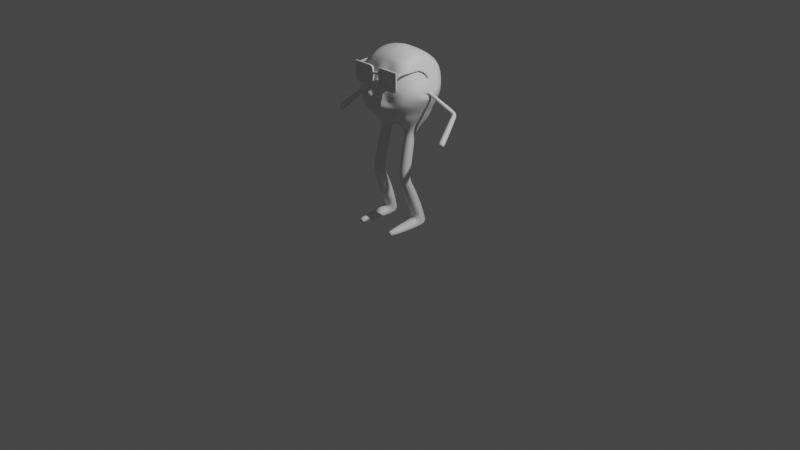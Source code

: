 # Source: thingWithLegs.blend  (saved by Blender 3.4.6; exported with 4.5.12 LTS)
import bpy
from mathutils import Matrix  # noqa: F401  (used for matrix-valued properties, if any)

bpy.ops.wm.read_factory_settings(use_empty=True)
scene = bpy.context.scene
scene.name = 'Scene'

# ---- collections
col_kopffuessler = bpy.data.collections.new('Kopffuessler'); scene.collection.children.link(col_kopffuessler)
col_collection_2 = bpy.data.collections.new('Collection 2'); scene.collection.children.link(col_collection_2)

# ---- materials (node trees are filled in below, after node groups)
mat_material = bpy.data.materials.new('Material')
mat_material.alpha_threshold = 0.0
mat_material.use_transparent_shadow = False
mat_material.roughness = 0.5
mat_material.line_color = (0.0, 0.0, 0.0, 1.0)
mat_material_001 = bpy.data.materials.new('Material.001')
mat_material_001.use_transparent_shadow = False

# ---- node groups
ng_auto_smooth = bpy.data.node_groups.new('Auto Smooth', 'GeometryNodeTree')
_s = ng_auto_smooth.interface.new_socket(name='Geometry', in_out='OUTPUT', socket_type='NodeSocketGeometry')
_s = ng_auto_smooth.interface.new_socket(name='Geometry', in_out='INPUT', socket_type='NodeSocketGeometry')
_s = ng_auto_smooth.interface.new_socket(name='Angle', in_out='INPUT', socket_type='NodeSocketFloat')
_s.subtype = 'ANGLE'
_s.min_value = 0.0
_s.max_value = 3.142
ng_auto_smooth.is_modifier = True
_N = ng_auto_smooth.nodes; _L = ng_auto_smooth.links
n0 = _N.new('NodeGroupOutput'); n0.name = 'Group Output'; n0.location = (480, -100)
n1 = _N.new('NodeGroupInput'); n1.name = 'Group Input'; n1.location = (-420, -300)
n2 = _N.new('NodeGroupInput'); n2.name = 'Group Input.001'; n2.location = (-60, -100)
n3 = _N.new('GeometryNodeSetShadeSmooth'); n3.name = 'Set Shade Smooth'; n3.location = (120, -100)
n3.domain = 'EDGE'
n4 = _N.new('GeometryNodeSetShadeSmooth'); n4.name = 'Set Shade Smooth.001'; n4.location = (300, -100)
n5 = _N.new('GeometryNodeInputMeshEdgeAngle'); n5.name = 'Edge Angle'; n5.location = (-420, -220)
n6 = _N.new('GeometryNodeInputEdgeSmooth'); n6.name = 'Is Edge Smooth'; n6.location = (-60, -160)
n7 = _N.new('GeometryNodeInputShadeSmooth'); n7.name = 'Is Face Smooth'; n7.location = (-240, -340)
n8 = _N.new('FunctionNodeBooleanMath'); n8.name = 'Boolean Math'; n8.location = (-60, -220)
n9 = _N.new('FunctionNodeCompare'); n9.name = 'Compare'; n9.location = (-240, -180)
n9.operation = 'LESS_EQUAL'
_L.new(n5.outputs[0], n9.inputs[0])
_L.new(n4.outputs[0], n0.inputs[0])
_L.new(n1.outputs[1], n9.inputs[1])
_L.new(n9.outputs[0], n8.inputs[0])
_L.new(n7.outputs[0], n8.inputs[1])
_L.new(n2.outputs[0], n3.inputs[0])
_L.new(n6.outputs[0], n3.inputs[1])
_L.new(n3.outputs[0], n4.inputs[0])
_L.new(n8.outputs[0], n3.inputs[2])
n0.is_active_output = True

# ---- material node trees
mat_material.use_nodes = True; mat_material.node_tree.nodes.clear()
_N = mat_material.node_tree.nodes; _L = mat_material.node_tree.links
n0 = _N.new('ShaderNodeOutputMaterial'); n0.name = 'Material Output'; n0.location = (300, 300)
n1 = _N.new('ShaderNodeBsdfPrincipled'); n1.name = 'Principled BSDF'; n1.location = (10, 300)
n1.distribution = 'GGX'
n1.subsurface_method = 'RANDOM_WALK_SKIN'
n1.inputs[3].default_value = 1.45
n1.inputs[27].default_value = (0.0, 0.0, 0.0, 1.0)
n1.inputs[28].default_value = 1.0
_L.new(n1.outputs[0], n0.inputs[0])
n0.is_active_output = True
mat_material_001.use_nodes = True; mat_material_001.node_tree.nodes.clear()
_N = mat_material_001.node_tree.nodes; _L = mat_material_001.node_tree.links
n0 = _N.new('ShaderNodeBsdfPrincipled'); n0.name = 'Principled BSDF'; n0.location = (10, 300)
n0.distribution = 'GGX'
n0.subsurface_method = 'RANDOM_WALK_SKIN'
n0.inputs[3].default_value = 1.45
n0.inputs[27].default_value = (0.0, 0.0, 0.0, 1.0)
n0.inputs[28].default_value = 1.0
n1 = _N.new('ShaderNodeOutputMaterial'); n1.name = 'Material Output'; n1.location = (300, 300)
_L.new(n0.outputs[0], n1.inputs[0])
n1.is_active_output = True

# ---- world
world_world = bpy.data.worlds.new('World'); scene.world = world_world
world_world.use_nodes = True; world_world.node_tree.nodes.clear()
_N = world_world.node_tree.nodes; _L = world_world.node_tree.links
n0 = _N.new('ShaderNodeOutputWorld'); n0.name = 'World Output'; n0.location = (300, 300)
n1 = _N.new('ShaderNodeBackground'); n1.name = 'Background'; n1.location = (10, 300)
n1.inputs[0].default_value = (0.05088, 0.05088, 0.05088, 1.0)
_L.new(n1.outputs[0], n0.inputs[0])
n0.is_active_output = True
world_world.color = (0.05088, 0.05088, 0.05088)
world_world.use_sun_shadow = False
world_world.sun_shadow_jitter_overblur = 0.0

# ---- cameras
cam_camera = bpy.data.cameras.new('Camera')
cam_camera.clip_end = 100.0
cam_camera.ortho_scale = 7.314

# ---- lights
light_light = bpy.data.lights.new('Light', 'POINT')
light_light.transmission_factor = 0.0
light_light.energy = 1000.0
light_light.shadow_soft_size = 0.1
light_light.shadow_maximum_resolution = 0.006
light_light.use_absolute_resolution = True

# ---- meshes
me_cube = bpy.data.meshes.new('Cube')
me_cube.from_pydata([(0.08768, 0.1647, 1.053), (0.1052, -0.07603, 1.044), (0.2209, -0.07194, 1.073), (0.2288, 0.06697, 1.063), (0.1574, 0.1414, 0.01515), (0.138, 0.02958, 0.05496), (0.247, 0.02158, 0.07058), (0.2663, 0.1325, 0.01452), (0.1938, -0.3247, -0.006479), (0.1876, -0.325, 0.02563), (0.2202, -0.325, 0.03159), (0.2264, -0.3247, -0.0006098), (0.1436, -0.0447, 0.523), (0.1337, -0.1301, 0.5245), (0.2201, -0.1398, 0.5334), (0.2299, -0.05473, 0.5331), (0.04555, -0.2407, 1.641), (-0.04555, -0.2407, 1.641), (-0.2451, 0.206, 1.731), (0.2451, 0.206, 1.731), (0.3809, 0.06354, 1.433), (0.3785, -0.009253, 1.434), (0.3765, 0.02807, 1.47), (0.692, -0.126, 1.02), (0.6847, -0.1486, 1.046), (0.7186, -0.1454, 1.059), (0.7261, -0.1229, 1.032), (0.5803, 0.153, 1.235), (0.5831, 0.1212, 1.247), (0.6112, 0.129, 1.267), (0.6084, 0.1608, 1.255), (-0.1052, -0.07603, 1.044), (-0.08768, 0.1647, 1.053), (-0.2288, 0.06697, 1.063), (-0.2209, -0.07194, 1.073), (-0.138, 0.02958, 0.05496), (-0.1574, 0.1414, 0.01515), (-0.2663, 0.1325, 0.01452), (-0.247, 0.02158, 0.07058), (-0.1876, -0.325, 0.02563), (-0.1938, -0.3247, -0.006479), (-0.2264, -0.3247, -0.0006098), (-0.2202, -0.325, 0.03159), (-0.1337, -0.1301, 0.5245), (-0.1436, -0.0447, 0.523), (-0.2299, -0.05473, 0.5331), (-0.2201, -0.1398, 0.5334), (-0.3869, -0.04288, 1.433), (-0.3693, 0.02596, 1.431), (-0.3765, 0.02807, 1.47), (-0.6847, -0.1486, 1.046), (-0.692, -0.126, 1.02), (-0.7261, -0.1229, 1.032), (-0.7186, -0.1454, 1.059), (-0.5831, 0.1212, 1.247), (-0.5803, 0.153, 1.235), (-0.6084, 0.1608, 1.255), (-0.6112, 0.129, 1.267), (0.1656, -0.06131, -0.004064), (0.1503, -0.0782, 0.04535), (0.249, -0.07976, 0.06106), (0.2644, -0.06315, -0.004495), (0.2634, -0.236, 1.239), (-0.2634, -0.236, 1.239), (-0.265, 0.2522, 1.237), (0.265, 0.2522, 1.237), (0.06322, -0.3073, 1.438), (-0.3182, -0.2722, 1.385), (-0.3174, 0.2908, 1.385), (0.3174, 0.2908, 1.385), (0.191, 0.1191, 0.1621), (0.1335, 0.008227, 0.1409), (0.2409, -0.001717, 0.1488), (0.2145, 0.1164, 0.1637), (0.143, -0.00503, 0.4211), (0.1328, -0.09068, 0.3985), (0.2253, -0.09986, 0.4043), (0.2355, -0.01466, 0.4281), (0.141, -0.03713, 0.621), (0.1307, -0.1219, 0.6423), (0.2144, -0.1315, 0.654), (0.2247, -0.04736, 0.6339), (0.1298, 0.02343, 0.9137), (0.1198, -0.05552, 0.9322), (0.1981, -0.06376, 0.9461), (0.2081, 0.01507, 0.9276), (0.5982, 0.1285, 1.206), (0.5915, 0.1029, 1.231), (0.6256, 0.1072, 1.246), (0.6323, 0.1328, 1.22), (0.6427, 0.005988, 1.112), (0.6335, -0.02087, 1.143), (0.6734, -0.01711, 1.158), (0.6827, 0.009752, 1.127), (0.675, -0.08664, 1.041), (0.6654, -0.1159, 1.075), (0.7092, -0.1118, 1.092), (0.719, -0.08254, 1.057), (0.3841, 0.03003, 1.426), (0.395, 0.00751, 1.424), (0.408, 0.0123, 1.445), (0.3971, 0.03483, 1.447), (0.4322, 0.06249, 1.38), (0.4451, 0.03804, 1.377), (0.4612, 0.04403, 1.399), (0.4482, 0.06848, 1.402), (0.5125, 0.1162, 1.302), (0.5277, 0.08746, 1.298), (0.5465, 0.0945, 1.324), (0.5313, 0.1232, 1.327), (0.5468, 0.1388, 1.269), (0.5604, 0.1081, 1.268), (0.5815, 0.1158, 1.294), (0.5679, 0.1464, 1.295), (-0.1503, -0.0782, 0.04535), (-0.1656, -0.06131, -0.004064), (-0.2644, -0.06315, -0.004495), (-0.249, -0.07976, 0.06106), (-0.1335, 0.008227, 0.1409), (-0.191, 0.1191, 0.1621), (-0.2145, 0.1164, 0.1637), (-0.2409, -0.001717, 0.1488), (-0.1328, -0.09068, 0.3985), (-0.143, -0.00503, 0.4211), (-0.2355, -0.01466, 0.4281), (-0.2253, -0.09986, 0.4043), (-0.1307, -0.1219, 0.6423), (-0.141, -0.03713, 0.621), (-0.2247, -0.04736, 0.6339), (-0.2144, -0.1315, 0.654), (-0.1198, -0.05552, 0.9322), (-0.1298, 0.02343, 0.9137), (-0.2081, 0.01507, 0.9276), (-0.1981, -0.06376, 0.9461), (-0.5915, 0.1029, 1.231), (-0.5982, 0.1285, 1.206), (-0.6323, 0.1328, 1.22), (-0.6256, 0.1072, 1.246), (-0.6335, -0.02087, 1.143), (-0.6427, 0.005988, 1.112), (-0.6827, 0.009752, 1.127), (-0.6734, -0.01711, 1.158), (-0.6654, -0.1159, 1.075), (-0.675, -0.08664, 1.041), (-0.719, -0.08254, 1.057), (-0.7092, -0.1118, 1.092), (-0.395, 0.00751, 1.424), (-0.3841, 0.03003, 1.426), (-0.3971, 0.03483, 1.447), (-0.408, 0.0123, 1.445), (-0.4451, 0.03804, 1.377), (-0.4322, 0.06249, 1.38), (-0.4482, 0.06848, 1.402), (-0.4612, 0.04403, 1.399), (-0.5277, 0.08746, 1.298), (-0.5125, 0.1162, 1.302), (-0.5313, 0.1232, 1.327), (-0.5465, 0.0945, 1.324), (-0.5604, 0.1081, 1.268), (-0.5468, 0.1388, 1.269), (-0.5679, 0.1464, 1.295), (-0.5815, 0.1158, 1.294), (0.3869, -0.04288, 1.433), (0.3684, 0.01228, 1.52), (-0.3684, 0.01228, 1.52), (-0.3809, 0.06354, 1.433), (0.2221, 0.009578, 1.814), (0.0396, -0.2801, 1.511), (0.3844, 0.144, 1.422), (0.4103, 0.009253, 1.32), (0.3005, 0.2684, 1.613), (-0.008719, -0.3597, 1.413), (-0.4103, 0.009253, 1.32), (0.2752, 0.1397, 1.152), (0.05093, 0.4315, 1.38), (-0.3005, 0.2684, 1.613), (0.02682, 0.1716, 1.78), (0.6855, -0.1403, 1.03), (-0.2221, 0.009578, 1.814), (-0.01535, -0.2421, 1.654), (0.7018, -0.1522, 1.054), (-0.0396, -0.2801, 1.511), (0.7271, -0.1365, 1.045), (0.7108, -0.1246, 1.021), (0.3492, 0.007929, 1.23), (0.2028, 0.102, 1.044), (0.1229, 0.2388, 1.118), (-0.02436, 0.09689, 1.053), (-0.1229, 0.2388, 1.118), (0.1874, -0.3266, 0.00899), (0.02679, 0.3189, 1.205), (-0.3492, 0.007929, 1.23), (0.0507, -0.3492, 1.231), (0.3113, 0.01036, 1.602), (-0.1635, -0.1893, 1.145), (0.02354, -0.08431, 1.061), (0.2033, -0.3267, 0.03207), (0.1635, -0.1893, 1.145), (0.1767, -0.09205, 1.058), (0.2698, -0.131, 1.158), (0.2397, -0.003285, 1.076), (-0.0755, 0.003997, 1.01), (0.2268, -0.3266, 0.01612), (0.0755, 0.003997, 1.01), (-0.2028, 0.102, 1.044), (-0.2752, 0.1397, 1.152), (0.2109, -0.3264, -0.006851), (-0.2397, -0.003285, 1.076), (-0.2698, -0.131, 1.158), (-0.1767, -0.09205, 1.058), (0.3879, -0.1242, 1.422), (0.3671, 0.07381, 1.474), (0.3886, 0.009989, 1.418), (0.3754, -0.05131, 1.473), (-0.3844, 0.144, 1.422), (-0.3113, 0.01036, 1.602), (-0.3879, -0.1242, 1.422), (-0.3886, 0.009989, 1.418), (-0.3671, 0.07381, 1.474), (-0.3754, -0.05131, 1.473), (-0.2033, -0.3267, 0.03207), (-0.2268, -0.3266, 0.01612), (-0.2109, -0.3264, -0.006851), (-0.1874, -0.3266, 0.00899), (-0.7018, -0.1522, 1.054), (-0.7271, -0.1365, 1.045), (-0.7108, -0.1246, 1.021), (-0.6855, -0.1403, 1.03), (0.1891, -0.3146, -0.003839), (0.181, -0.315, 0.02978), (0.224, -0.3149, 0.03769), (0.2321, -0.3146, -0.003785), (0.1819, -0.2554, -0.003964), (0.1717, -0.2559, 0.03517), (0.2421, -0.2559, 0.04515), (0.2524, -0.2556, -0.004318), (0.1714, -0.143, -0.003826), (0.1578, -0.1458, 0.04371), (0.142, -0.06959, 0.001555), (0.247, -0.146, 0.05745), (0.1903, -0.08197, 0.06946), (0.2606, -0.1435, -0.004404), (0.2728, -0.07182, 0.02245), (0.2114, -0.05868, -0.003241), (0.1606, 0.03644, -0.004728), (0.1269, 0.0716, 0.008816), (0.1891, 0.0106, 0.07414), (0.26, 0.03152, -0.004529), (0.2766, 0.06086, 0.004829), (0.2062, 0.1702, 0.01643), (0.09854, -0.3061, 1.397), (-0.09854, -0.3061, 1.397), (-0.2857, 0.2893, 1.304), (0.2857, 0.2893, 1.304), (0.197, 0.1398, 0.07389), (0.12, 0.05914, 0.1464), (0.1847, -0.01487, 0.1424), (0.2212, 0.1372, 0.07608), (0.2674, 0.04533, 0.1572), (0.2029, 0.122, 0.1635), (0.1756, 0.08761, 0.2368), (0.1326, -0.01707, 0.2021), (0.2361, -0.02658, 0.2081), (0.2218, 0.08176, 0.2394), (0.1206, -0.04664, 0.409), (0.1771, -0.111, 0.3968), (0.2478, -0.05944, 0.4179), (0.1914, 0.01921, 0.427), (0.1435, -0.02955, 0.4736), (0.1336, -0.1147, 0.4619), (0.1224, -0.08566, 0.5223), (0.2227, -0.1241, 0.469), (0.175, -0.1507, 0.5289), (0.2326, -0.0394, 0.4819), (0.2412, -0.09913, 0.5356), (0.1883, -0.05734, 0.5299), (0.1426, -0.04543, 0.5721), (0.1325, -0.1305, 0.5856), (0.1201, -0.0782, 0.6298), (0.2172, -0.1403, 0.5962), (0.1706, -0.1423, 0.6514), (0.2273, -0.05551, 0.584), (0.2352, -0.0915, 0.6466), (0.1847, -0.0258, 0.6235), (0.1359, -0.007302, 0.7647), (0.1256, -0.09017, 0.7871), (0.2068, -0.09933, 0.7988), (0.2171, -0.01683, 0.7768), (0.1101, -0.01451, 0.9203), (0.1571, -0.0744, 0.9426), (0.2178, -0.02593, 0.9394), (0.1708, 0.03408, 0.9171), (0.1265, 0.03786, 0.9679), (0.1173, -0.04848, 0.9825), (0.1982, -0.05531, 1.004), (0.2075, 0.03043, 0.989), (0.5908, 0.1446, 1.22), (0.5885, 0.1149, 1.216), (0.588, 0.1157, 1.239), (0.5764, 0.1356, 1.237), (0.6073, 0.1002, 1.243), (0.6195, 0.1218, 1.257), (0.5976, 0.1191, 1.259), (0.6353, 0.1208, 1.236), (0.6223, 0.1507, 1.237), (0.615, 0.1463, 1.265), (0.6165, 0.1354, 1.208), (0.5939, 0.1628, 1.243), (0.6052, 0.1101, 1.191), (0.5968, 0.08572, 1.22), (0.6323, 0.08923, 1.233), (0.6407, 0.1136, 1.205), (0.6196, 0.07056, 1.161), (0.6108, 0.04536, 1.191), (0.6479, 0.04889, 1.205), (0.6569, 0.07409, 1.175), (0.6306, -0.008149, 1.125), (0.6517, -0.02403, 1.157), (0.6855, -0.002973, 1.145), (0.6644, 0.01291, 1.113), (0.6619, -0.102, 1.055), (0.6855, -0.1193, 1.09), (0.7223, -0.09639, 1.078), (0.6989, -0.0791, 1.043), (0.6836, -0.1097, 1.025), (0.6742, -0.1382, 1.058), (0.7171, -0.1342, 1.074), (0.7266, -0.1057, 1.041), (0.3783, 0.03017, 1.433), (0.3871, 0.01787, 1.421), (0.3872, -0.003042, 1.432), (0.4036, 0.005683, 1.434), (0.3897, 0.003565, 1.469), (0.405, 0.02446, 1.45), (0.382, 0.02913, 1.47), (0.3886, 0.03665, 1.437), (0.3939, 0.03684, 1.417), (0.4058, 0.01412, 1.414), (0.4205, 0.0196, 1.434), (0.4085, 0.04231, 1.437), (0.4357, 0.04914, 1.375), (0.4556, 0.03645, 1.388), (0.4577, 0.05738, 1.405), (0.4377, 0.07007, 1.392), (0.474, 0.09049, 1.338), (0.4881, 0.064, 1.335), (0.5054, 0.07049, 1.359), (0.4914, 0.09698, 1.362), (0.5166, 0.1005, 1.295), (0.54, 0.0856, 1.311), (0.5425, 0.1102, 1.331), (0.519, 0.1251, 1.315), (0.5496, 0.122, 1.264), (0.5735, 0.1062, 1.281), (0.5786, 0.1325, 1.299), (0.5548, 0.1484, 1.282), (0.5648, 0.1494, 1.252), (0.5737, 0.1174, 1.256), (0.5979, 0.1255, 1.28), (0.589, 0.1575, 1.275), (-0.181, -0.315, 0.02978), (-0.1891, -0.3146, -0.003839), (-0.2321, -0.3146, -0.003785), (-0.224, -0.3149, 0.03769), (-0.1717, -0.2559, 0.03517), (-0.1819, -0.2554, -0.003964), (-0.2524, -0.2556, -0.004318), (-0.2421, -0.2559, 0.04515), (-0.1578, -0.1458, 0.04371), (-0.1714, -0.143, -0.003826), (-0.142, -0.06959, 0.001555), (-0.2606, -0.1435, -0.004404), (-0.2114, -0.05868, -0.003241), (-0.247, -0.146, 0.05745), (-0.2728, -0.07182, 0.02245), (-0.1903, -0.08197, 0.06946), (-0.1606, 0.03644, -0.004728), (-0.1269, 0.0716, 0.008816), (-0.26, 0.03152, -0.004529), (-0.2062, 0.1702, 0.01643), (-0.2766, 0.06086, 0.004829), (-0.1891, 0.0106, 0.07414), (-0.197, 0.1398, 0.07389), (-0.12, 0.05914, 0.1464), (-0.2212, 0.1372, 0.07608), (-0.2029, 0.122, 0.1635), (-0.2674, 0.04533, 0.1572), (-0.1847, -0.01487, 0.1424), (-0.1326, -0.01707, 0.2021), (-0.1756, 0.08761, 0.2368), (-0.2218, 0.08176, 0.2394), (-0.2361, -0.02658, 0.2081), (-0.1206, -0.04664, 0.409), (-0.1914, 0.01921, 0.427), (-0.2478, -0.05944, 0.4179), (-0.1771, -0.111, 0.3968), (-0.1336, -0.1147, 0.4619), (-0.1435, -0.02955, 0.4736), (-0.1224, -0.08566, 0.5223), (-0.2326, -0.0394, 0.4819), (-0.1883, -0.05734, 0.5299), (-0.2227, -0.1241, 0.469), (-0.2412, -0.09913, 0.5356), (-0.175, -0.1507, 0.5289), (-0.1325, -0.1305, 0.5856), (-0.1426, -0.04543, 0.5721), (-0.1201, -0.0782, 0.6298), (-0.2273, -0.05551, 0.584), (-0.1847, -0.0258, 0.6235), (-0.2172, -0.1403, 0.5962), (-0.2352, -0.0915, 0.6466), (-0.1706, -0.1423, 0.6514), (-0.1256, -0.09017, 0.7871), (-0.1359, -0.007302, 0.7647), (-0.2171, -0.01683, 0.7768), (-0.2068, -0.09933, 0.7988), (-0.1101, -0.01451, 0.9203), (-0.1708, 0.03408, 0.9171), (-0.2178, -0.02593, 0.9394), (-0.1571, -0.0744, 0.9426), (-0.1173, -0.04848, 0.9825), (-0.1265, 0.03786, 0.9679), (-0.2075, 0.03043, 0.989), (-0.1982, -0.05531, 1.004), (-0.588, 0.1157, 1.239), (-0.5885, 0.1149, 1.216), (-0.5908, 0.1446, 1.22), (-0.5764, 0.1356, 1.237), (-0.6165, 0.1354, 1.208), (-0.6223, 0.1507, 1.237), (-0.5939, 0.1628, 1.243), (-0.6353, 0.1208, 1.236), (-0.6195, 0.1218, 1.257), (-0.615, 0.1463, 1.265), (-0.6073, 0.1002, 1.243), (-0.5976, 0.1191, 1.259), (-0.5968, 0.08572, 1.22), (-0.6052, 0.1101, 1.191), (-0.6407, 0.1136, 1.205), (-0.6323, 0.08923, 1.233), (-0.6108, 0.04536, 1.191), (-0.6196, 0.07056, 1.161), (-0.6569, 0.07409, 1.175), (-0.6479, 0.04889, 1.205), (-0.6306, -0.008149, 1.125), (-0.6644, 0.01291, 1.113), (-0.6855, -0.002973, 1.145), (-0.6517, -0.02403, 1.157), (-0.6619, -0.102, 1.055), (-0.6989, -0.0791, 1.043), (-0.7223, -0.09639, 1.078), (-0.6855, -0.1193, 1.09), (-0.6742, -0.1382, 1.058), (-0.6836, -0.1097, 1.025), (-0.7266, -0.1057, 1.041), (-0.7171, -0.1342, 1.074), (-0.3872, -0.003042, 1.432), (-0.3871, 0.01787, 1.421), (-0.3783, 0.03017, 1.433), (-0.3886, 0.03665, 1.437), (-0.382, 0.02913, 1.47), (-0.405, 0.02446, 1.45), (-0.3897, 0.003565, 1.469), (-0.4036, 0.005683, 1.434), (-0.4058, 0.01412, 1.414), (-0.3939, 0.03684, 1.417), (-0.4085, 0.04231, 1.437), (-0.4205, 0.0196, 1.434), (-0.4357, 0.04914, 1.375), (-0.4377, 0.07007, 1.392), (-0.4577, 0.05738, 1.405), (-0.4556, 0.03645, 1.388), (-0.4881, 0.064, 1.335), (-0.474, 0.09049, 1.338), (-0.4914, 0.09698, 1.362), (-0.5054, 0.07049, 1.359), (-0.5166, 0.1005, 1.295), (-0.519, 0.1251, 1.315), (-0.5425, 0.1102, 1.331), (-0.54, 0.0856, 1.311), (-0.5496, 0.122, 1.264), (-0.5548, 0.1484, 1.282), (-0.5786, 0.1325, 1.299), (-0.5735, 0.1062, 1.281), (-0.5737, 0.1174, 1.256), (-0.5648, 0.1494, 1.252), (-0.589, 0.1575, 1.275), (-0.5979, 0.1255, 1.28), (0.2575, -0.2558, 0.01882), (0.1971, -0.2559, 0.05111), (0.1666, -0.2556, 0.005382), (0.212, -0.3147, -0.003608), (0.2361, -0.3149, 0.01776), (0.201, -0.3152, 0.04189), (0.2423, 0.1705, 1.115), (0.1771, -0.315, 0.00701), (-0.7083, -0.144, 1.033), (-0.2072, -0.3302, 0.01271), (0.7083, -0.144, 1.033), (-0.408, 0.0091, 1.364), (0.02595, -0.2076, 1.154), (-0.02619, 0.2247, 1.125), (-0.3411, 0.1521, 1.516), (0.2187, -0.1516, 1.124), (0.3411, 0.1521, 1.516), (-0.02682, -0.2993, 1.536), (0.408, 0.0091, 1.364), (0.3455, -0.134, 1.517), (-0.02682, 0.009446, 1.849), (-0.2423, 0.1705, 1.115), (0.2072, -0.3302, 0.01271), (-0.2187, -0.1516, 1.124), (0.1582, 0.4301, 1.638), (-0.3455, -0.134, 1.517), (-0.2953, 0.004174, 1.168), (0.2953, 0.004174, 1.168), (-0.02265, 0.006583, 1.024), (0.2111, -0.2552, -0.003603), (0.151, -0.1445, 0.003114), (0.192, -0.1463, 0.06566), (0.2675, -0.1448, 0.02154), (0.2106, -0.1424, -0.00322), (0.1335, 0.01246, 0.002975), (0.2699, 0.005971, 0.02513), (0.2135, 0.04355, -0.003598), (-0.3877, 0.009209, 1.279), (0.07992, 0.3393, 1.279), (0.3877, 0.009209, 1.279), (0.1223, 0.08064, 0.07616), (0.2742, 0.06727, 0.09202), (0.2094, 0.1426, 0.07435), (0.1191, 0.03258, 0.2158), (0.1821, -0.03896, 0.1999), (0.2612, 0.01894, 0.2242), (0.1983, 0.09314, 0.2405), (0.1218, -0.07057, 0.4666), (0.1762, -0.1352, 0.4629), (0.2443, -0.08371, 0.4775), (0.1896, -0.03642, 0.4816), (0.1217, -0.08631, 0.5772), (0.173, -0.1512, 0.5929), (0.2381, -0.09981, 0.5926), (0.1865, -0.05402, 0.5775), (0.1155, -0.04703, 0.7739), (0.1642, -0.1098, 0.7969), (0.2272, -0.06001, 0.7901), (0.1785, 0.003509, 0.7667), (0.1052, -0.004022, 0.9697), (0.1573, -0.0673, 0.9958), (0.2173, -0.01374, 1.0), (0.17, 0.04948, 0.9757), (0.5835, 0.129, 1.226), (0.6032, 0.1133, 1.252), (0.6268, 0.1374, 1.25), (0.6071, 0.1531, 1.225), (0.5943, 0.09727, 1.203), (0.613, 0.08289, 1.232), (0.6432, 0.1021, 1.222), (0.6245, 0.1165, 1.193), (0.6082, 0.0573, 1.173), (0.6277, 0.0424, 1.203), (0.6594, 0.06215, 1.193), (0.64, 0.07705, 1.163), (0.6709, -0.125, 1.038), (0.694, -0.1419, 1.072), (0.73, -0.1195, 1.06), (0.707, -0.1026, 1.026), (0.3817, 0.01293, 1.427), (0.3917, -0.006252, 1.446), (0.3868, 0.0169, 1.474), (0.3795, 0.03677, 1.448), (0.3971, 0.02445, 1.411), (0.4154, 0.0126, 1.424), (0.4173, 0.03198, 1.44), (0.399, 0.04383, 1.427), (0.4778, 0.07603, 1.332), (0.4994, 0.06227, 1.346), (0.5017, 0.08495, 1.365), (0.4801, 0.0987, 1.351), (0.5647, 0.1319, 1.249), (0.5875, 0.1154, 1.269), (0.598, 0.143, 1.282), (0.5753, 0.1594, 1.263), (-0.1771, -0.315, 0.00701), (-0.212, -0.3147, -0.003608), (-0.2361, -0.3149, 0.01776), (-0.201, -0.3152, 0.04189), (-0.1666, -0.2556, 0.005382), (-0.2111, -0.2552, -0.003603), (-0.2575, -0.2558, 0.01882), (-0.1971, -0.2559, 0.05111), (-0.151, -0.1445, 0.003114), (-0.2106, -0.1424, -0.00322), (-0.2675, -0.1448, 0.02154), (-0.192, -0.1463, 0.06566), (-0.1335, 0.01246, 0.002975), (-0.2135, 0.04355, -0.003598), (-0.2699, 0.005971, 0.02513), (-0.1223, 0.08064, 0.07616), (-0.2094, 0.1426, 0.07435), (-0.2742, 0.06727, 0.09202), (-0.1191, 0.03258, 0.2158), (-0.1983, 0.09314, 0.2405), (-0.2612, 0.01894, 0.2242), (-0.1821, -0.03896, 0.1999), (-0.1218, -0.07057, 0.4666), (-0.1896, -0.03642, 0.4816), (-0.2443, -0.08371, 0.4775), (-0.1762, -0.1352, 0.4629), (-0.1217, -0.08631, 0.5772), (-0.1865, -0.05402, 0.5775), (-0.2381, -0.09981, 0.5926), (-0.173, -0.1512, 0.5929), (-0.1155, -0.04703, 0.7739), (-0.1785, 0.003509, 0.7667), (-0.2272, -0.06001, 0.7901), (-0.1642, -0.1098, 0.7969), (-0.1052, -0.004022, 0.9697), (-0.17, 0.04948, 0.9757), (-0.2173, -0.01374, 1.0), (-0.1573, -0.0673, 0.9958), (-0.5835, 0.129, 1.226), (-0.6071, 0.1531, 1.225), (-0.6268, 0.1374, 1.25), (-0.6032, 0.1133, 1.252), (-0.5943, 0.09727, 1.203), (-0.6245, 0.1165, 1.193), (-0.6432, 0.1021, 1.222), (-0.613, 0.08289, 1.232), (-0.6082, 0.0573, 1.173), (-0.64, 0.07705, 1.163), (-0.6594, 0.06215, 1.193), (-0.6277, 0.0424, 1.203), (-0.6709, -0.125, 1.038), (-0.707, -0.1026, 1.026), (-0.73, -0.1195, 1.06), (-0.694, -0.1419, 1.072), (-0.3817, 0.01293, 1.427), (-0.3795, 0.03677, 1.448), (-0.3868, 0.0169, 1.474), (-0.3917, -0.006252, 1.446), (-0.3971, 0.02445, 1.411), (-0.399, 0.04383, 1.427), (-0.4173, 0.03198, 1.44), (-0.4154, 0.0126, 1.424), (-0.4778, 0.07603, 1.332), (-0.4801, 0.0987, 1.351), (-0.5017, 0.08495, 1.365), (-0.4994, 0.06227, 1.346), (-0.5647, 0.1319, 1.249), (-0.5753, 0.1594, 1.263), (-0.598, 0.143, 1.282), (-0.5875, 0.1154, 1.269), (0.2465, -0.187, 1.731), (0.2303, -0.2496, 1.574), (0.3182, -0.2722, 1.385), (-0.2465, -0.187, 1.731), (0.02682, -0.1527, 1.78), (-0.2303, -0.2496, 1.574), (-0.06322, -0.3073, 1.438), (0.2856, -0.2708, 1.304), (-0.2856, -0.2708, 1.304), (-0.02682, -0.3471, 1.389), (0.156, -0.2018, 1.676), (0.1373, -0.2663, 1.52), (0.1685, -0.2804, 1.412), (-0.156, -0.2018, 1.676), (0.03422, -0.2036, 1.712), (-0.1373, -0.2663, 1.52), (-0.1685, -0.2804, 1.412), (0.1622, -0.2788, 1.336), (-0.1622, -0.2788, 1.336), (-0.02354, -0.08431, 1.061), (-0.02595, -0.2076, 1.154), (-0.0507, -0.3492, 1.231), (0.02436, 0.09689, 1.053), (0.02619, 0.2247, 1.125), (-0.02679, 0.3189, 1.205), (0.01535, -0.2421, 1.654), (0.02682, -0.2993, 1.536), (-0.02649, -0.3449, 1.405), (-0.02682, 0.1716, 1.78), (0.02682, 0.009446, 1.849), (-0.02682, -0.1527, 1.78), (-0.1582, 0.4301, 1.638), (-0.05093, 0.4315, 1.38), (0.02265, 0.006583, 1.024), (0.02682, -0.3471, 1.389), (-0.07992, 0.3393, 1.279), (-0.03422, -0.2036, 1.712), (0.02682, -0.3957, 1.413), (-0.02682, -0.3957, 1.413), (0.02682, -0.3957, 1.437), (-0.02682, -0.3957, 1.437), (0.07681, -0.3554, 1.405), (0.04349, -0.3539, 1.447), (-0.02682, -0.3475, 1.481), (0.02682, -0.3475, 1.481), (-0.07681, -0.3554, 1.405), (-0.04349, -0.3539, 1.447), (-0.05449, -0.3538, 1.308), (-0.04549, -0.3595, 1.347), (0.05449, -0.3538, 1.308), (0.04549, -0.3595, 1.347), (-0.02649, -0.3519, 1.391), (-0.008719, -0.3667, 1.399), (-0.02618, -0.3818, 1.406), (-0.04178, -0.3631, 1.401), (0.04178, -0.3631, 1.401), (0.02618, -0.3818, 1.406), (0.008719, -0.3667, 1.399), (0.02649, -0.3519, 1.391), (-0.02618, -0.3749, 1.42), (-0.04178, -0.3561, 1.415), (0.04178, -0.3561, 1.415), (0.02618, -0.3749, 1.42), (0.008719, -0.3597, 1.413), (0.02649, -0.3449, 1.405)], [], [(228, 232, 517, 491), (230, 492, 488, 234), (488, 520, 239, 234), (232, 236, 521, 517), (492, 231, 235, 488), (229, 493, 489, 233), (489, 519, 237, 233), (235, 241, 520, 488), (493, 230, 234, 489), (228, 495, 490, 232), (490, 518, 236, 232), (234, 239, 519, 489), (11, 206, 491, 231), (206, 8, 228, 491), (491, 517, 235, 231), (233, 237, 518, 490), (10, 202, 492, 230), (202, 11, 231, 492), (9, 196, 493, 229), (196, 10, 230, 493), (3, 185, 494, 173), (0, 186, 494, 185), (65, 173, 494, 186), (8, 189, 495, 228), (189, 9, 229, 495), (53, 225, 496, 224), (225, 52, 226, 496), (496, 226, 51, 227), (224, 496, 227, 50), (42, 221, 497, 220), (221, 41, 222, 497), (497, 222, 40, 223), (220, 497, 223, 39), (26, 182, 498, 183), (182, 25, 180, 498), (498, 180, 24, 177), (183, 498, 177, 23), (67, 216, 499, 172), (216, 47, 217, 499), (499, 217, 165, 214), (172, 499, 214, 68), (63, 194, 673, 674), (194, 31, 672, 673), (500, 195, 1, 197), (192, 500, 197, 62), (0, 675, 676, 186), (187, 32, 188, 501), (501, 188, 64, 677), (186, 676, 190, 65), (68, 214, 502, 175), (214, 165, 218, 502), (502, 218, 164, 215), (175, 502, 215, 18), (18, 215, 178), (178, 215, 656), (1, 198, 503, 197), (2, 199, 503, 198), (62, 197, 503, 199), (19, 193, 504, 170), (193, 163, 211, 504), (504, 211, 20, 168), (170, 504, 168, 69), (16, 678, 679, 167), (179, 17, 181, 505), (505, 181, 659, 699, 696), (167, 679, 697, 695, 66), (69, 168, 506, 169), (168, 20, 212, 506), (506, 212, 162, 210), (169, 506, 210, 655), (655, 210, 507, 654), (210, 162, 213, 507), (507, 213, 163, 193), (654, 507, 193, 653), (19, 176, 682, 166), (681, 18, 178, 508), (508, 178, 656, 683), (166, 682, 657, 653), (32, 204, 509, 188), (33, 205, 509, 204), (64, 188, 509, 205), (653, 193, 166), (166, 193, 19), (11, 202, 510, 206), (202, 10, 196, 510), (510, 196, 9, 189), (206, 510, 189, 8), (34, 209, 511, 208), (31, 194, 511, 209), (63, 208, 511, 194), (68, 175, 684, 685), (175, 18, 681, 684), (512, 176, 19, 170), (174, 512, 170, 69), (656, 215, 513, 658), (215, 164, 219, 513), (513, 219, 47, 216), (658, 513, 216, 67), (33, 207, 514, 205), (207, 34, 208, 514), (514, 208, 63, 191), (205, 514, 191, 64), (2, 200, 515, 199), (200, 3, 173, 515), (515, 173, 65, 184), (199, 515, 184, 62), (1, 195, 686, 203), (672, 31, 201, 516), (516, 201, 32, 187), (203, 686, 675, 0), (517, 521, 241, 235), (518, 237, 59, 238), (236, 518, 238, 58), (519, 239, 60, 240), (237, 519, 240, 59), (520, 241, 61, 242), (239, 520, 242, 60), (521, 236, 58, 243), (241, 521, 243, 61), (58, 238, 522, 244), (238, 59, 5, 522), (248, 529, 6, 523), (244, 522, 245, 4), (59, 240, 246, 5), (240, 60, 6, 246), (60, 242, 523, 6), (242, 61, 247, 523), (523, 247, 7, 248), (61, 243, 524, 247), (243, 58, 244, 524), (524, 244, 4, 249), (247, 524, 249, 7), (691, 693, 699, 698), (700, 661, 63, 674), (660, 702, 192, 62), (67, 172, 525, 661), (172, 68, 252, 525), (525, 252, 64, 191), (661, 525, 191, 63), (68, 685, 688, 252), (174, 69, 253, 526), (526, 253, 65, 190), (252, 688, 677, 64), (69, 169, 527, 253), (169, 655, 660, 527), (527, 660, 62, 184), (253, 527, 184, 65), (4, 245, 528, 254), (528, 5, 71, 255), (254, 528, 255, 70), (5, 528, 245, 522), (246, 6, 72, 256), (5, 246, 256, 71), (248, 7, 257, 529), (529, 257, 73, 258), (6, 529, 258, 72), (7, 249, 530, 257), (249, 4, 254, 530), (530, 254, 70, 259), (257, 530, 259, 73), (70, 255, 531, 260), (255, 71, 261, 531), (71, 256, 532, 261), (256, 72, 262, 532), (72, 258, 533, 262), (258, 73, 263, 533), (73, 259, 534, 263), (259, 70, 260, 534), (531, 264, 74, 260), (262, 76, 265, 532), (532, 265, 75, 261), (263, 77, 266, 533), (533, 266, 76, 262), (260, 74, 267, 534), (534, 267, 77, 263), (79, 285, 543, 278), (74, 264, 535, 268), (264, 75, 269, 535), (535, 269, 13, 270), (268, 535, 270, 12), (75, 265, 536, 269), (265, 76, 271, 536), (536, 271, 14, 272), (269, 536, 272, 13), (76, 266, 537, 271), (266, 77, 273, 537), (537, 273, 15, 274), (271, 537, 274, 14), (77, 267, 538, 273), (267, 74, 268, 538), (538, 268, 12, 275), (273, 538, 275, 15), (12, 270, 539, 276), (270, 13, 277, 539), (539, 277, 79, 278), (276, 539, 278, 78), (13, 272, 540, 277), (272, 14, 279, 540), (540, 279, 80, 280), (277, 540, 280, 79), (14, 274, 541, 279), (274, 15, 281, 541), (541, 281, 81, 282), (279, 541, 282, 80), (15, 275, 542, 281), (275, 12, 276, 542), (542, 276, 78, 283), (281, 542, 283, 81), (80, 286, 544, 280), (278, 543, 284, 78), (81, 287, 545, 282), (280, 544, 285, 79), (78, 284, 546, 283), (282, 545, 286, 80), (285, 83, 288, 543), (283, 546, 287, 81), (361, 365, 587, 583), (543, 288, 82, 284), (286, 84, 289, 544), (544, 289, 83, 285), (287, 85, 290, 545), (545, 290, 84, 286), (284, 82, 291, 546), (546, 291, 85, 287), (389, 123, 392, 601), (82, 288, 547, 292), (288, 83, 293, 547), (547, 293, 1, 203), (292, 547, 203, 0), (83, 289, 548, 293), (289, 84, 294, 548), (548, 294, 2, 198), (293, 548, 198, 1), (84, 290, 549, 294), (290, 85, 295, 549), (549, 295, 3, 200), (294, 549, 200, 2), (85, 291, 550, 295), (291, 82, 292, 550), (550, 292, 0, 185), (295, 550, 185, 3), (86, 297, 551, 296), (297, 87, 298, 551), (551, 298, 28, 299), (296, 551, 299, 27), (87, 300, 552, 298), (300, 88, 301, 552), (552, 301, 29, 302), (298, 552, 302, 28), (88, 303, 553, 301), (303, 89, 304, 553), (553, 304, 30, 305), (301, 553, 305, 29), (89, 306, 554, 304), (306, 86, 296, 554), (554, 296, 27, 307), (304, 554, 307, 30), (559, 313, 309, 555), (313, 560, 556, 309), (555, 309, 87, 297), (308, 555, 297, 86), (560, 314, 310, 556), (314, 561, 557, 310), (556, 310, 88, 300), (309, 556, 300, 87), (561, 315, 311, 557), (315, 562, 558, 311), (557, 311, 89, 303), (310, 557, 303, 88), (562, 312, 308, 558), (558, 308, 86, 306), (311, 558, 306, 89), (92, 314, 560, 317), (316, 559, 312, 90), (93, 315, 561, 318), (317, 560, 313, 91), (312, 562, 319, 90), (318, 561, 314, 92), (319, 562, 315, 93), (95, 91, 316, 320), (96, 92, 317, 321), (320, 316, 90, 94), (97, 93, 318, 322), (321, 317, 91, 95), (90, 319, 323, 94), (322, 318, 92, 96), (103, 337, 571, 340), (323, 319, 93, 97), (23, 177, 563, 324), (177, 24, 325, 563), (563, 325, 95, 320), (324, 563, 320, 94), (24, 180, 564, 325), (180, 25, 326, 564), (564, 326, 96, 321), (325, 564, 321, 95), (25, 182, 565, 326), (182, 26, 327, 565), (565, 327, 97, 322), (326, 565, 322, 96), (26, 183, 566, 327), (183, 23, 324, 566), (566, 324, 94, 323), (327, 566, 323, 97), (98, 329, 567, 328), (329, 99, 330, 567), (567, 330, 162, 212), (328, 567, 212, 20), (99, 331, 568, 330), (331, 100, 332, 568), (568, 332, 163, 213), (330, 568, 213, 162), (100, 333, 569, 332), (333, 101, 334, 569), (569, 334, 163), (332, 569, 163), (101, 335, 570, 334), (335, 98, 328, 570), (570, 328, 20, 211), (334, 570, 211, 163), (571, 337, 99, 329), (336, 571, 329, 98), (572, 338, 100, 331), (337, 572, 331, 99), (573, 339, 101, 333), (338, 573, 333, 100), (574, 336, 98, 335), (339, 574, 335, 101), (104, 338, 572, 341), (340, 571, 336, 102), (105, 339, 573, 342), (341, 572, 337, 103), (336, 574, 343, 102), (342, 573, 338, 104), (575, 345, 103, 340), (343, 574, 339, 105), (344, 575, 340, 102), (576, 346, 104, 341), (345, 576, 341, 103), (577, 347, 105, 342), (346, 577, 342, 104), (578, 344, 102, 343), (347, 578, 343, 105), (107, 345, 575, 348), (440, 629, 625, 436), (108, 346, 576, 349), (348, 575, 344, 106), (109, 347, 577, 350), (349, 576, 345, 107), (344, 578, 351, 106), (350, 577, 346, 108), (111, 107, 348, 352), (351, 578, 347, 109), (112, 108, 349, 353), (352, 348, 106, 110), (113, 109, 350, 354), (353, 349, 107, 111), (106, 351, 355, 110), (354, 350, 108, 112), (139, 441, 629, 444), (355, 351, 109, 113), (27, 299, 579, 356), (299, 28, 357, 579), (579, 357, 111, 352), (356, 579, 352, 110), (28, 302, 580, 357), (302, 29, 358, 580), (580, 358, 112, 353), (357, 580, 353, 111), (29, 305, 581, 358), (305, 30, 359, 581), (581, 359, 113, 354), (358, 581, 354, 112), (30, 307, 582, 359), (307, 27, 356, 582), (582, 356, 110, 355), (359, 582, 355, 113), (39, 223, 583, 360), (223, 40, 361, 583), (583, 587, 364, 360), (362, 366, 588, 584), (40, 222, 584, 361), (222, 41, 362, 584), (584, 588, 365, 361), (363, 367, 589, 585), (41, 221, 585, 362), (221, 42, 363, 585), (585, 589, 366, 362), (360, 364, 590, 586), (42, 220, 586, 363), (220, 39, 360, 586), (586, 590, 367, 363), (365, 369, 591, 587), (587, 591, 368, 364), (366, 371, 592, 588), (588, 592, 369, 365), (367, 373, 593, 589), (589, 593, 371, 366), (364, 368, 594, 590), (590, 594, 373, 367), (591, 369, 115, 370), (368, 591, 370, 114), (592, 371, 116, 372), (369, 592, 372, 115), (593, 373, 117, 374), (371, 593, 374, 116), (594, 368, 114, 375), (373, 594, 375, 117), (114, 370, 595, 35), (370, 115, 376, 595), (595, 376, 36, 377), (38, 600, 380, 597), (115, 372, 596, 376), (372, 116, 378, 596), (596, 378, 37, 379), (376, 596, 379, 36), (116, 374, 597, 378), (374, 117, 38, 597), (378, 597, 380, 37), (117, 375, 381, 38), (375, 114, 35, 381), (377, 36, 382, 598), (598, 382, 119, 383), (35, 598, 383, 118), (36, 379, 599, 382), (379, 37, 384, 599), (599, 384, 120, 385), (382, 599, 385, 119), (37, 380, 600, 384), (600, 38, 121, 386), (384, 600, 386, 120), (377, 598, 35, 595), (381, 35, 118, 387), (38, 381, 387, 121), (118, 383, 601, 388), (383, 119, 389, 601), (119, 385, 602, 389), (385, 120, 390, 602), (120, 386, 603, 390), (386, 121, 391, 603), (121, 387, 604, 391), (387, 118, 388, 604), (601, 392, 122, 388), (390, 124, 393, 602), (602, 393, 123, 389), (391, 125, 394, 603), (603, 394, 124, 390), (388, 122, 395, 604), (604, 395, 125, 391), (127, 413, 613, 406), (122, 392, 605, 396), (392, 123, 397, 605), (605, 397, 44, 398), (396, 605, 398, 43), (123, 393, 606, 397), (393, 124, 399, 606), (606, 399, 45, 400), (397, 606, 400, 44), (124, 394, 607, 399), (394, 125, 401, 607), (607, 401, 46, 402), (399, 607, 402, 45), (125, 395, 608, 401), (395, 122, 396, 608), (608, 396, 43, 403), (401, 608, 403, 46), (43, 398, 609, 404), (398, 44, 405, 609), (609, 405, 127, 406), (404, 609, 406, 126), (44, 400, 610, 405), (400, 45, 407, 610), (610, 407, 128, 408), (405, 610, 408, 127), (45, 402, 611, 407), (402, 46, 409, 611), (611, 409, 129, 410), (407, 611, 410, 128), (46, 403, 612, 409), (403, 43, 404, 612), (612, 404, 126, 411), (409, 612, 411, 129), (128, 414, 614, 408), (406, 613, 412, 126), (129, 415, 615, 410), (408, 614, 413, 127), (126, 412, 616, 411), (410, 615, 414, 128), (413, 131, 416, 613), (411, 616, 415, 129), (261, 75, 264, 531), (613, 416, 130, 412), (414, 132, 417, 614), (614, 417, 131, 413), (415, 133, 418, 615), (615, 418, 132, 414), (412, 130, 419, 616), (616, 419, 133, 415), (130, 416, 617, 420), (416, 131, 421, 617), (617, 421, 32, 201), (420, 617, 201, 31), (131, 417, 618, 421), (417, 132, 422, 618), (618, 422, 33, 204), (421, 618, 204, 32), (132, 418, 619, 422), (418, 133, 423, 619), (619, 423, 34, 207), (422, 619, 207, 33), (133, 419, 620, 423), (419, 130, 420, 620), (620, 420, 31, 209), (423, 620, 209, 34), (134, 425, 621, 424), (425, 135, 426, 621), (621, 426, 55, 427), (424, 621, 427, 54), (135, 428, 622, 426), (428, 136, 429, 622), (622, 429, 56, 430), (426, 622, 430, 55), (136, 431, 623, 429), (431, 137, 432, 623), (623, 432, 57, 433), (429, 623, 433, 56), (137, 434, 624, 432), (434, 134, 424, 624), (624, 424, 54, 435), (432, 624, 435, 57), (629, 441, 437, 625), (441, 630, 626, 437), (625, 437, 135, 425), (436, 625, 425, 134), (630, 442, 438, 626), (442, 631, 627, 438), (626, 438, 136, 428), (437, 626, 428, 135), (631, 443, 439, 627), (443, 632, 628, 439), (627, 439, 137, 431), (438, 627, 431, 136), (632, 440, 436, 628), (628, 436, 134, 434), (439, 628, 434, 137), (140, 442, 630, 445), (444, 629, 440, 138), (141, 443, 631, 446), (445, 630, 441, 139), (440, 632, 447, 138), (446, 631, 442, 140), (447, 632, 443, 141), (143, 139, 444, 448), (144, 140, 445, 449), (448, 444, 138, 142), (145, 141, 446, 450), (449, 445, 139, 143), (138, 447, 451, 142), (450, 446, 140, 144), (151, 465, 641, 468), (451, 447, 141, 145), (50, 227, 633, 452), (227, 51, 453, 633), (633, 453, 143, 448), (452, 633, 448, 142), (51, 226, 634, 453), (226, 52, 454, 634), (634, 454, 144, 449), (453, 634, 449, 143), (52, 225, 635, 454), (225, 53, 455, 635), (635, 455, 145, 450), (454, 635, 450, 144), (53, 224, 636, 455), (224, 50, 452, 636), (636, 452, 142, 451), (455, 636, 451, 145), (146, 457, 637, 456), (457, 147, 458, 637), (637, 458, 165, 217), (456, 637, 217, 47), (147, 459, 638, 458), (459, 148, 460, 638), (638, 460, 164, 218), (458, 638, 218, 165), (148, 461, 639, 460), (461, 149, 462, 639), (639, 462, 164), (460, 639, 164), (149, 463, 640, 462), (463, 146, 456, 640), (640, 456, 47, 219), (462, 640, 219, 164), (641, 465, 147, 457), (464, 641, 457, 146), (642, 466, 148, 459), (465, 642, 459, 147), (643, 467, 149, 461), (466, 643, 461, 148), (644, 464, 146, 463), (467, 644, 463, 149), (152, 466, 642, 469), (468, 641, 464, 150), (153, 467, 643, 470), (469, 642, 465, 151), (464, 644, 471, 150), (470, 643, 466, 152), (645, 473, 151, 468), (471, 644, 467, 153), (472, 645, 468, 150), (646, 474, 152, 469), (473, 646, 469, 151), (647, 475, 153, 470), (474, 647, 470, 152), (648, 472, 150, 471), (475, 648, 471, 153), (155, 473, 645, 476), (91, 313, 559, 316), (156, 474, 646, 477), (476, 645, 472, 154), (157, 475, 647, 478), (477, 646, 473, 155), (472, 648, 479, 154), (478, 647, 474, 156), (159, 155, 476, 480), (479, 648, 475, 157), (160, 156, 477, 481), (480, 476, 154, 158), (161, 157, 478, 482), (481, 477, 155, 159), (154, 479, 483, 158), (482, 478, 156, 160), (495, 229, 233, 490), (483, 479, 157, 161), (54, 427, 649, 484), (427, 55, 485, 649), (649, 485, 159, 480), (484, 649, 480, 158), (55, 430, 650, 485), (430, 56, 486, 650), (650, 486, 160, 481), (485, 650, 481, 159), (56, 433, 651, 486), (433, 57, 487, 651), (651, 487, 161, 482), (486, 651, 482, 160), (57, 435, 652, 487), (435, 54, 484, 652), (652, 484, 158, 483), (487, 652, 483, 161), (663, 664, 654, 653), (664, 665, 655, 654), (666, 689, 683, 656), (667, 663, 653, 657), (668, 666, 656, 658), (669, 668, 658, 67), (665, 670, 660, 655), (671, 669, 67, 661), (701, 671, 661, 700), (670, 703, 702, 660), (250, 687, 703, 670), (662, 251, 671, 701), (251, 659, 669, 671), (66, 250, 670, 665), (659, 181, 668, 669), (181, 17, 666, 668), (678, 16, 663, 667), (17, 179, 689, 666), (167, 66, 665, 664), (16, 167, 664, 663), (500, 192, 674, 673), (192, 702, 700, 674), (703, 687, 662, 701), (706, 705, 710, 709, 690, 691), (692, 697, 696, 693), (679, 678, 179, 505), (678, 667, 689, 179), (667, 657, 683, 689), (657, 682, 508, 683), (682, 176, 681, 508), (176, 512, 684, 681), (512, 174, 685, 684), (174, 526, 688, 685), (526, 190, 677, 688), (190, 676, 501, 677), (676, 675, 187, 501), (675, 686, 516, 187), (686, 195, 672, 516), (195, 500, 673, 672), (698, 707, 706, 691), (693, 691, 690, 692), (680, 171, 712, 713), (687, 711, 710, 705, 704, 662), (694, 708, 711, 687, 250), (695, 694, 250, 66), (692, 690, 694, 695), (695, 697, 692), (696, 697, 679, 505), (698, 699, 659, 251), (696, 699, 693), (690, 709, 708, 694), (312, 559, 555, 308), (701, 700, 702, 703), (707, 704, 680, 713), (706, 707, 713, 712), (251, 662, 704, 707, 698), (714, 715, 716, 717), (710, 711, 717, 716), (711, 708, 714, 717), (710, 705, 171, 716), (704, 705, 171, 680), (708, 709, 715, 714), (705, 706, 712, 171), (709, 710, 716, 715)])
me_cube.polygons.foreach_set('use_smooth', [True] * 714)
me_cube.materials.append(mat_material)
me_cube.use_mirror_x = True
me_cube.use_mirror_vertex_groups = False
me_cube.update()
me_cube_001 = bpy.data.meshes.new('Cube.001')
me_cube_001.from_pydata([(0.2491, 0.01707, 0.06557), (0.2491, -0.0001403, 0.06557), (0.06534, 0.01707, -0.05216), (0.103, 0.01707, -0.07969), (0.06636, 0.01707, -0.06772), (0.07005, 0.01707, -0.07427), (0.08118, 0.01707, -0.07868), (0.103, 0.01707, 0.06557), (0.06534, 0.01707, 0.03803), (0.08118, 0.01707, 0.06455), (0.07005, 0.01707, 0.06014), (0.06636, 0.01707, 0.05359), (0.103, -0.0001403, -0.07969), (0.06534, -0.0001403, -0.05216), (0.08118, -0.0001403, -0.07868), (0.07005, -0.0001403, -0.07427), (0.06636, -0.0001403, -0.06772), (0.06534, -0.0001403, 0.03803), (0.103, -0.0001403, 0.06557), (0.06636, -0.0001403, 0.05359), (0.07005, -0.0001403, 0.06014), (0.08118, -0.0001403, 0.06455), (0.2114, 0.01707, -0.07969), (0.2491, 0.01707, -0.05216), (0.2333, 0.01707, -0.07868), (0.2444, 0.01707, -0.07427), (0.2481, 0.01707, -0.06772), (0.2491, -0.0001403, -0.05216), (0.2114, -0.0001403, -0.07969), (0.2481, -0.0001403, -0.06772), (0.2444, -0.0001403, -0.07427), (0.2333, -0.0001403, -0.07868), (0.07525, -0.0001403, -0.1062), (0.1024, -0.0001403, -0.1075), (0.1024, 0.01707, -0.1075), (0.07525, 0.01707, -0.1062), (0.05067, -0.0001403, -0.09647), (0.05067, 0.01707, -0.09647), (0.03906, -0.0001403, -0.07584), (0.03906, 0.01707, -0.07584), (0.03756, -0.0001403, -0.05307), (0.03756, 0.01707, -0.05307), (0.07525, 0.01707, 0.09209), (0.1024, 0.01707, 0.09334), (0.1024, -0.0001403, 0.09334), (0.07525, -0.0001403, 0.09209), (0.05067, 0.01707, 0.08234), (0.05067, -0.0001403, 0.08234), (0.03906, 0.01707, 0.06172), (0.03906, -0.0001403, 0.06172), (0.03756, 0.01707, 0.03894), (0.03756, -0.0001403, 0.03894), (0.2392, 0.01707, -0.1062), (0.2121, 0.01707, -0.1075), (0.2121, -0.0001403, -0.1075), (0.2392, -0.0001403, -0.1062), (0.2638, 0.01707, -0.09647), (0.2638, -0.0001403, -0.09647), (0.2754, 0.01707, -0.07584), (0.2754, -0.0001403, -0.07584), (0.2769, 0.01707, -0.05307), (0.2769, -0.0001403, -0.05307), (0.2769, 0.01707, 0.09334), (0.2769, -0.0001403, 0.09334), (0.2548, 0.006876, -0.08541), (0.2548, 0.006876, 0.07068), (0.06146, 0.006876, -0.08632), (0.06146, 0.006876, 0.0716), (0.2551, 0.011, -0.08462), (0.2551, 0.011, 0.07147), (0.06175, 0.011, -0.08553), (0.06175, 0.011, 0.07239), (0.03858, 0.01707, 0.0246), (0.03906, 0.01102, 0.03187), (0.03906, 0.005909, 0.03187), (0.03858, -0.0001403, 0.0246), (0.03756, 0.01102, 0.009096), (0.03804, 0.01707, 0.01639), (0.03804, -0.0001403, 0.01639), (0.03756, 0.005909, 0.009096), (0.0, -0.0001403, 0.0366), (0.0, 0.005909, 0.044), (0.0, 0.01102, 0.044), (1.164e-10, 0.01707, 0.0366), (0.0, 0.01707, 0.02866), (0.0, 0.01102, 0.02123), (0.0, 0.005909, 0.02123), (-1.164e-10, -0.0001403, 0.02866), (0.02135, 0.01707, 0.02391), (0.02108, 0.01102, 0.01653), (0.02135, -0.0001403, 0.02391), (0.02108, 0.005909, 0.01653), (0.02192, 0.01102, 0.0393), (0.02165, 0.01707, 0.03195), (0.02192, 0.005909, 0.0393), (0.02165, -0.0001403, 0.03195), (0.2587, 0.02136, 0.0702), (0.2647, 0.02094, 0.05297), (0.2784, 0.01923, 0.06105), (0.274, 0.01955, 0.0729), (0.2995, 0.2018, 0.06398), (0.2951, 0.2021, 0.07583), (0.2858, 0.2035, 0.0559), (0.2798, 0.2039, 0.07313), (0.3072, 0.2683, 0.06505), (0.3028, 0.2687, 0.0769), (0.2935, 0.2701, 0.05697), (0.2875, 0.2705, 0.0742), (0.3117, 0.2885, 0.05935), (0.3088, 0.2955, 0.06944), (0.2977, 0.2887, 0.05167), (0.2938, 0.2988, 0.06637), (0.3232, 0.323, 0.03934), (0.3219, 0.3335, 0.04623), (0.3089, 0.3224, 0.03239), (0.3073, 0.3375, 0.04246), (0.3353, 0.3421, 0.01288), (0.335, 0.3539, 0.01736), (0.3207, 0.3412, 0.006484), (0.3206, 0.3582, 0.01307), (0.3451, 0.3513, -0.01097), (0.3449, 0.3632, -0.006497), (0.3305, 0.3504, -0.01737), (0.3305, 0.3675, -0.01079)], [], [(61, 60, 62, 63), (63, 62, 43, 44), (41, 40, 51, 50), (33, 32, 35, 34), (32, 36, 37, 35), (36, 38, 39, 37), (38, 40, 41, 39), (43, 42, 45, 44), (42, 46, 47, 45), (46, 48, 49, 47), (48, 50, 51, 49), (53, 52, 55, 54), (52, 56, 57, 55), (56, 58, 59, 57), (58, 60, 61, 59), (33, 34, 53, 54), (14, 32, 33, 12), (3, 34, 35, 6), (15, 36, 32, 14), (6, 35, 37, 5), (16, 38, 36, 15), (5, 37, 39, 4), (13, 40, 38, 16), (4, 39, 41, 2), (9, 42, 43, 7), (18, 44, 45, 21), (10, 46, 42, 9), (21, 45, 47, 20), (11, 48, 46, 10), (20, 47, 49, 19), (8, 50, 48, 11), (19, 49, 51, 17), (24, 52, 53, 22), (28, 54, 55, 31), (25, 56, 52, 24), (31, 55, 57, 30), (26, 58, 56, 25), (30, 57, 59, 29), (23, 60, 58, 26), (29, 59, 61, 27), (12, 33, 54, 28), (22, 53, 34, 3), (2, 41, 50, 8), (17, 51, 40, 13), (0, 62, 60, 23), (7, 43, 62, 0), (1, 63, 44, 18), (27, 61, 63, 1), (3, 12, 28, 22), (22, 28, 31, 24), (24, 31, 30, 25), (25, 30, 29, 26), (26, 29, 27, 23), (23, 27, 1, 0), (0, 1, 18, 7), (7, 18, 21, 9), (9, 21, 20, 10), (10, 20, 19, 11), (11, 19, 17, 8), (8, 17, 13, 2), (2, 13, 16, 4), (4, 16, 15, 5), (5, 15, 14, 6), (6, 14, 12, 3), (65, 67, 66, 64), (69, 68, 70, 71), (77, 88, 93, 72), (79, 91, 89, 76), (91, 86, 85, 89), (88, 84, 83, 93), (95, 80, 87, 90), (75, 95, 90, 78), (92, 82, 81, 94), (89, 85, 84, 88), (91, 79, 78, 90), (93, 83, 82, 92), (95, 75, 74, 94), (76, 89, 88, 77), (86, 91, 90, 87), (72, 93, 92, 73), (80, 95, 94, 81), (73, 92, 94, 74), (102, 103, 107, 106), (99, 101, 103, 96), (96, 103, 102, 97), (97, 102, 100, 98), (98, 100, 101, 99), (104, 106, 110, 108), (100, 102, 106, 104), (101, 100, 104, 105), (103, 101, 105, 107), (111, 109, 113, 115), (105, 104, 108, 109), (107, 105, 109, 111), (106, 107, 111, 110), (112, 114, 118, 116), (110, 111, 115, 114), (108, 110, 114, 112), (109, 108, 112, 113), (116, 118, 122, 120), (113, 112, 116, 117), (115, 113, 117, 119), (114, 115, 119, 118), (122, 123, 121, 120), (117, 116, 120, 121), (119, 117, 121, 123), (118, 119, 123, 122)])
me_cube_001.polygons.foreach_set('use_smooth', [True] * 107)
_uv = me_cube_001.uv_layers.new(name='UVMap')
_uv.uv.foreach_set('vector', [0.4427, 0.5, 0.4427, 0.75, 0.625, 0.75, 0.625, 0.5, 0.625, 0.5, 0.625, 0.75, 0.8073, 0.75, 0.8073, 0.5, 0.4427, 0.0, 0.4427, 0.25, 0.5573, 0.25, 0.5573, 0.0, 0.1927, 0.5, 0.1644, 0.5, 0.1644, 0.75, 0.1927, 0.75, 0.1644, 0.5, 0.125, 0.5, 0.125, 0.75, 0.1644, 0.75, 0.375, 0.25, 0.4144, 0.25, 0.4144, 0.0, 0.375, 0.0, 0.4144, 0.25, 0.4427, 0.25, 0.4427, 0.0, 0.4144, 0.0, 0.8073, 0.75, 0.8356, 0.75, 0.8356, 0.5, 0.8073, 0.5, 0.8356, 0.75, 0.875, 0.75, 0.875, 0.5, 0.8356, 0.5, 0.625, 0.0, 0.5856, 0.0, 0.5856, 0.25, 0.625, 0.25, 0.5856, 0.0, 0.5573, 0.0, 0.5573, 0.25, 0.5856, 0.25, 0.3073, 0.75, 0.3356, 0.75, 0.3356, 0.5, 0.3073, 0.5, 0.3356, 0.75, 0.375, 0.75, 0.375, 0.5, 0.3356, 0.5, 0.375, 0.75, 0.4144, 0.75, 0.4144, 0.5, 0.375, 0.5, 0.4144, 0.75, 0.4427, 0.75, 0.4427, 0.5, 0.4144, 0.5, 0.1927, 0.5, 0.1927, 0.75, 0.3073, 0.75, 0.3073, 0.5, 0.4108, 0.2956, 0.3766, 0.2894, 0.375, 0.3177, 0.4096, 0.3184, 0.4096, 0.9316, 0.375, 0.9323, 0.3766, 0.9606, 0.4108, 0.9544, 0.4163, 0.2839, 0.3887, 0.2637, 0.3766, 0.2894, 0.4108, 0.2956, 0.4108, 0.9544, 0.3766, 0.9606, 0.3887, 0.9863, 0.4163, 0.9661, 0.4245, 0.2801, 0.4144, 0.2516, 0.3887, 0.2637, 0.4163, 0.2839, 0.4163, 0.9661, 0.3887, 0.9863, 0.4144, 0.9984, 0.4245, 0.9699, 0.4439, 0.279, 0.4427, 0.25, 0.4144, 0.2516, 0.4245, 0.2801, 0.4245, 0.9699, 0.4144, 0.9984, 0.4427, 1.0, 0.4439, 0.971, 0.5892, 0.9544, 0.6234, 0.9606, 0.625, 0.9323, 0.5904, 0.9316, 0.5904, 0.3184, 0.625, 0.3177, 0.6234, 0.2894, 0.5892, 0.2956, 0.5837, 0.9661, 0.6113, 0.9863, 0.6234, 0.9606, 0.5892, 0.9544, 0.5892, 0.2956, 0.6234, 0.2894, 0.6113, 0.2637, 0.5837, 0.2839, 0.5755, 0.9699, 0.5856, 0.9984, 0.6113, 0.9863, 0.5837, 0.9661, 0.5837, 0.2839, 0.6113, 0.2637, 0.5856, 0.2516, 0.5755, 0.2801, 0.5561, 0.971, 0.5573, 1.0, 0.5856, 0.9984, 0.5755, 0.9699, 0.5755, 0.2801, 0.5856, 0.2516, 0.5573, 0.25, 0.5561, 0.279, 0.4108, 0.7956, 0.3766, 0.7894, 0.375, 0.8177, 0.4096, 0.8184, 0.4096, 0.4316, 0.375, 0.4323, 0.3766, 0.4606, 0.4108, 0.4544, 0.4163, 0.7839, 0.3887, 0.7637, 0.3766, 0.7894, 0.4108, 0.7956, 0.4108, 0.4544, 0.3766, 0.4606, 0.3887, 0.4863, 0.4163, 0.4661, 0.4245, 0.7801, 0.4144, 0.7516, 0.3887, 0.7637, 0.4163, 0.7839, 0.4163, 0.4661, 0.3887, 0.4863, 0.4144, 0.4984, 0.4245, 0.4699, 0.4439, 0.779, 0.4427, 0.75, 0.4144, 0.7516, 0.4245, 0.7801, 0.4245, 0.4699, 0.4144, 0.4984, 0.4427, 0.5, 0.4439, 0.471, 0.4096, 0.3184, 0.375, 0.3177, 0.375, 0.4323, 0.4096, 0.4316, 0.4096, 0.8184, 0.375, 0.8177, 0.375, 0.9323, 0.4096, 0.9316, 0.4439, 0.971, 0.4427, 1.0, 0.5573, 1.0, 0.5561, 0.971, 0.5561, 0.279, 0.5573, 0.25, 0.4427, 0.25, 0.4439, 0.279, 0.5904, 0.779, 0.625, 0.75, 0.4427, 0.75, 0.4439, 0.779, 0.5904, 0.9316, 0.625, 0.9323, 0.625, 0.75, 0.5904, 0.779, 0.5904, 0.471, 0.625, 0.5, 0.625, 0.3177, 0.5904, 0.3184, 0.4439, 0.471, 0.4427, 0.5, 0.625, 0.5, 0.5904, 0.471, 0.4096, 0.9316, 0.4096, 0.3184, 0.4096, 0.4316, 0.4096, 0.8184, 0.4096, 0.8184, 0.4096, 0.4316, 0.4108, 0.4544, 0.4108, 0.7956, 0.4108, 0.7956, 0.4108, 0.4544, 0.4163, 0.4661, 0.4163, 0.7839, 0.4163, 0.7839, 0.4163, 0.4661, 0.4245, 0.4699, 0.4245, 0.7801, 0.4245, 0.7801, 0.4245, 0.4699, 0.4439, 0.471, 0.4439, 0.779, 0.4439, 0.779, 0.4439, 0.471, 0.5904, 0.471, 0.5904, 0.779, 0.5904, 0.779, 0.5904, 0.471, 0.5904, 0.3184, 0.5904, 0.9316, 0.5904, 0.9316, 0.5904, 0.3184, 0.5892, 0.2956, 0.5892, 0.9544, 0.5892, 0.9544, 0.5892, 0.2956, 0.5837, 0.2839, 0.5837, 0.9661, 0.5837, 0.9661, 0.5837, 0.2839, 0.5755, 0.2801, 0.5755, 0.9699, 0.5755, 0.9699, 0.5755, 0.2801, 0.5561, 0.279, 0.5561, 0.971, 0.5561, 0.971, 0.5561, 0.279, 0.4439, 0.279, 0.4439, 0.971, 0.4439, 0.971, 0.4439, 0.279, 0.4245, 0.2801, 0.4245, 0.9699, 0.4245, 0.9699, 0.4245, 0.2801, 0.4163, 0.2839, 0.4163, 0.9661, 0.4163, 0.9661, 0.4163, 0.2839, 0.4108, 0.2956, 0.4108, 0.9544, 0.4108, 0.9544, 0.4108, 0.2956, 0.4096, 0.3184, 0.4096, 0.9316, 0.5561, 0.279, 0.5573, 0.25, 0.4427, 0.25, 0.4439, 0.279, 0.5561, 0.279, 0.4439, 0.279, 0.4427, 0.25, 0.5573, 0.25, 0.5664, 0.0, 0.5665, 0.0, 0.5765, 0.0, 0.5766, 0.0, 0.5573, 0.1474, 0.5573, 0.1474, 0.5573, 0.1026, 0.5573, 0.1026, 0.5573, 0.1474, 0.5573, 0.1474, 0.5573, 0.1026, 0.5573, 0.1026, 0.5665, 0.0, 0.5665, 0.0, 0.5764, 0.0, 0.5765, 0.0, 0.5765, 0.25, 0.5764, 0.25, 0.5665, 0.25, 0.5665, 0.25, 0.5766, 0.25, 0.5765, 0.25, 0.5665, 0.25, 0.5664, 0.25, 0.5856, 0.1026, 0.5856, 0.1026, 0.5856, 0.1474, 0.5856, 0.1474, 0.5573, 0.1026, 0.5573, 0.1026, 0.5665, 0.0, 0.5665, 0.0, 0.5573, 0.1474, 0.5573, 0.1474, 0.5664, 0.25, 0.5665, 0.25, 0.5765, 0.0, 0.5764, 0.0, 0.5856, 0.1026, 0.5856, 0.1026, 0.5765, 0.25, 0.5766, 0.25, 0.5856, 0.1474, 0.5856, 0.1474, 0.5573, 0.1026, 0.5573, 0.1026, 0.5665, 0.0, 0.5664, 0.0, 0.5573, 0.1474, 0.5573, 0.1474, 0.5665, 0.25, 0.5665, 0.25, 0.5766, 0.0, 0.5765, 0.0, 0.5856, 0.1026, 0.5856, 0.1026, 0.5764, 0.25, 0.5765, 0.25, 0.5856, 0.1474, 0.5856, 0.1474, 0.5856, 0.1026, 0.5856, 0.1026, 0.5856, 0.1474, 0.5856, 0.1474, 0.4245, 0.4699, 0.4439, 0.471, 0.4439, 0.471, 0.4245, 0.4699, 0.4427, 0.5, 0.4427, 0.5, 0.4439, 0.471, 0.4439, 0.471, 0.4439, 0.471, 0.4439, 0.471, 0.4245, 0.4699, 0.4245, 0.4699, 0.4245, 0.4699, 0.4245, 0.4699, 0.4144, 0.4984, 0.4144, 0.4984, 0.4144, 0.4984, 0.4144, 0.4984, 0.4427, 0.5, 0.4427, 0.5, 0.4144, 0.4984, 0.4245, 0.4699, 0.4245, 0.4699, 0.4144, 0.4984, 0.4144, 0.4984, 0.4245, 0.4699, 0.4245, 0.4699, 0.4144, 0.4984, 0.4427, 0.5, 0.4144, 0.4984, 0.4144, 0.4984, 0.4427, 0.5, 0.4439, 0.471, 0.4427, 0.5, 0.4427, 0.5, 0.4439, 0.471, 0.4439, 0.471, 0.4427, 0.5, 0.4427, 0.5, 0.4439, 0.471, 0.4427, 0.5, 0.4144, 0.4984, 0.4144, 0.4984, 0.4427, 0.5, 0.4439, 0.471, 0.4427, 0.5, 0.4427, 0.5, 0.4439, 0.471, 0.4245, 0.4699, 0.4439, 0.471, 0.4439, 0.471, 0.4245, 0.4699, 0.4144, 0.4984, 0.4245, 0.4699, 0.4245, 0.4699, 0.4144, 0.4984, 0.4245, 0.4699, 0.4439, 0.471, 0.4439, 0.471, 0.4245, 0.4699, 0.4144, 0.4984, 0.4245, 0.4699, 0.4245, 0.4699, 0.4144, 0.4984, 0.4427, 0.5, 0.4144, 0.4984, 0.4144, 0.4984, 0.4427, 0.5, 0.4144, 0.4984, 0.4245, 0.4699, 0.4245, 0.4699, 0.4144, 0.4984, 0.4427, 0.5, 0.4144, 0.4984, 0.4144, 0.4984, 0.4427, 0.5, 0.4439, 0.471, 0.4427, 0.5, 0.4427, 0.5, 0.4439, 0.471, 0.4245, 0.4699, 0.4439, 0.471, 0.4439, 0.471, 0.4245, 0.4699, 0.4245, 0.4699, 0.4439, 0.471, 0.4427, 0.5, 0.4144, 0.4984, 0.4427, 0.5, 0.4144, 0.4984, 0.4144, 0.4984, 0.4427, 0.5, 0.4439, 0.471, 0.4427, 0.5, 0.4427, 0.5, 0.4439, 0.471, 0.4245, 0.4699, 0.4439, 0.471, 0.4439, 0.471, 0.4245, 0.4699])
me_cube_001.materials.append(mat_material_001)
me_cube_001.update()
arm_armature = bpy.data.armatures.new('Armature')  # bones are not reproduced

# ---- objects
ob_cube = bpy.data.objects.new('Cube', me_cube)
ob_armature = bpy.data.objects.new('Armature', arm_armature)
ob_cube_001 = bpy.data.objects.new('Cube.001', me_cube_001)
ob_light = bpy.data.objects.new('Light', light_light)
ob_camera = bpy.data.objects.new('Camera', cam_camera)

# ---- transforms, parenting, visibility, modifiers, constraints
ob_cube.parent = ob_armature
ob_cube.location = (0.0, 0.0, 0.0)
ob_cube.lock_rotations_4d = False
ob_cube.empty_display_type = 'ARROWS'
ob_cube.show_wire = True
ob_cube.lineart.crease_threshold = 0.0
ob_cube.use_mesh_mirror_x = True
_vg = ob_cube.vertex_groups.new(name='body')
for _i, _w in zip([0, 1, 16, 17, 31, 32, 62, 63, 64, 65, 66, 67, 68, 69, 167, 170, 171, 173, 174, 175, 179, 181, 185, 186, 187, 188, 190, 192, 194, 195, 197, 198, 199, 201, 203, 204, 205, 208, 209, 250, 251, 252, 253, 494, 500, 501, 503, 505, 509, 511, 512, 516, 526, 547, 617, 654, 655, 658, 659, 660, 661, 662, 663, 664, 665, 666, 667, 668, 669, 670, 671, 672, 673, 674, 675, 676, 677, 678, 679, 680, 684, 685, 686, 687, 688, 689, 690, 691, 692, 693, 694, 695, 696, 697, 698, 699, 700, 701, 702, 703, 704, 705, 706, 707, 708, 709, 710, 711, 712, 713, 714, 715, 716, 717], [0.09574, 0.1075, 0.009502, 0.007052, 0.1186, 0.1012, 0.04893, 0.03907, 0.03549, 0.04653, 0.06458, 0.02211, 0.02768, 0.02259, 0.04072, 0.01952, 0.3013, 0.005684, 0.3001, 0.00726, 0.01599, 0.02893, 0.0124, 0.1002, 0.6276, 0.1269, 0.1853, 0.187, 0.1359, 0.612, 0.1087, 0.03239, 0.008509, 0.138, 0.1354, 0.01865, 0.005207, 0.01729, 0.04191, 0.06779, 0.06765, 0.03954, 0.0436, 0.03951, 0.4508, 0.4671, 0.05066, 0.07453, 0.05355, 0.06189, 0.07435, 0.572, 0.1965, 0.001791, 0.005224, 0.02032, 0.02092, 0.004048, 0.06549, 0.04214, 0.04014, 0.253, 0.004751, 0.03052, 0.04275, 0.003526, 0.007996, 0.01649, 0.0438, 0.05497, 0.0539, 0.612, 0.4508, 0.187, 0.6276, 0.4671, 0.1853, 0.01599, 0.07453, 0.2648, 0.07435, 0.3001, 0.572, 0.253, 0.1965, 0.007996, 0.3013, 0.3013, 0.3013, 0.3013, 0.1846, 0.183, 0.1879, 0.1879, 0.1845, 0.1834, 0.1985, 0.2257, 0.1985, 0.2257, 0.2648, 0.3013, 0.3013, 0.2642, 0.2643, 0.3013, 0.3013, 0.2648, 0.3013, 0.2642, 0.2643, 0.3013, 0.3013, 0.2648]): _vg.add([_i], _w, 'REPLACE')
_vg = ob_cube.vertex_groups.new(name='hip_l')
for _i, _w in zip([0, 1, 2, 3, 20, 31, 62, 65, 66, 69, 167, 168, 169, 171, 173, 174, 181, 184, 185, 186, 187, 188, 190, 192, 194, 195, 197, 198, 199, 200, 201, 203, 210, 212, 250, 251, 253, 292, 293, 294, 295, 494, 500, 501, 503, 504, 506, 515, 516, 526, 527, 547, 548, 549, 550, 655, 659, 660, 662, 664, 665, 668, 669, 670, 671, 672, 673, 674, 675, 676, 677, 680, 685, 686, 687, 688, 690, 691, 692, 693, 694, 695, 696, 697, 698, 699, 700, 701, 702, 703, 704, 705, 706, 707, 708, 709, 710, 711, 712, 713, 714, 715, 716, 717], [0.7347, 0.6654, 0.7626, 0.8029, 0.00325, 0.006182, 0.2825, 0.2844, 0.08108, 0.09806, 0.005082, 0.06119, 0.1084, 0.01236, 0.6762, 0.0139, 0.0004572, 0.28, 0.7641, 0.6348, 0.1427, 0.02536, 0.07818, 0.07825, 0.03158, 0.1389, 0.5768, 0.6795, 0.6428, 0.821, 0.02162, 0.5764, 0.03703, 0.004222, 0.107, 0.004111, 0.1649, 0.1073, 0.1244, 0.1409, 0.1161, 0.733, 0.1376, 0.1415, 0.674, 0.003215, 0.0695, 0.7314, 0.1527, 0.04529, 0.1496, 0.1142, 0.1401, 0.1199, 0.1046, 0.09115, 0.002116, 0.1651, 0.03069, 0.002541, 0.08611, 0.0002286, 0.001058, 0.136, 0.002056, 0.1389, 0.1376, 0.07825, 0.1427, 0.1415, 0.07818, 0.02621, 0.0139, 0.1527, 0.03069, 0.04529, 0.01236, 0.01236, 0.01236, 0.01236, 0.05966, 0.04672, 0.006182, 0.006182, 0.008238, 0.00724, 0.05042, 0.04055, 0.05042, 0.04055, 0.02621, 0.01236, 0.01236, 0.01105, 0.02738, 0.01236, 0.01236, 0.02621, 0.01236, 0.01105, 0.02738, 0.01236, 0.01236, 0.02621]): _vg.add([_i], _w, 'REPLACE')
_vg = ob_cube.vertex_groups.new(name='upperleg_l')
for _i, _w in zip([0, 1, 2, 3, 12, 13, 14, 15, 74, 77, 78, 79, 80, 81, 82, 83, 84, 85, 173, 185, 186, 187, 195, 197, 198, 199, 200, 203, 264, 266, 267, 268, 269, 270, 271, 272, 273, 274, 275, 276, 277, 278, 279, 280, 281, 282, 283, 284, 285, 286, 287, 288, 289, 290, 291, 292, 293, 294, 295, 494, 503, 515, 516, 535, 536, 537, 538, 539, 540, 541, 542, 543, 544, 545, 546, 547, 548, 549, 550, 672, 675, 686], [0.1226, 0.1701, 0.1587, 0.1314, 0.7726, 0.5291, 0.529, 0.7847, 0.02938, 0.02513, 0.9919, 0.9907, 0.9913, 0.9925, 0.9771, 0.9715, 0.974, 0.9807, 0.01787, 0.1586, 0.004841, 0.004653, 0.02049, 0.04048, 0.2162, 0.04206, 0.1305, 0.2335, 0.01274, 0.008056, 0.03098, 0.1783, 0.1025, 0.7538, 0.09816, 0.5045, 0.1729, 0.7709, 0.777, 0.9538, 0.9347, 0.9919, 0.9375, 0.9909, 0.9572, 0.9931, 0.9922, 0.9999, 0.9998, 0.9999, 0.9999, 0.9737, 0.9714, 0.9797, 0.9806, 0.8675, 0.8422, 0.8424, 0.8728, 0.04708, 0.07414, 0.01497, 0.05521, 0.1496, 0.08542, 0.1421, 0.1816, 0.9521, 0.9347, 0.9584, 0.9551, 0.9998, 0.9998, 0.9999, 0.9999, 0.8494, 0.8344, 0.8708, 0.8806, 0.02049, 0.004653, 0.05521]): _vg.add([_i], _w, 'REPLACE')
_vg = ob_cube.vertex_groups.new(name='lowerleg_l')
for _i, _w in zip([4, 5, 6, 7, 12, 13, 14, 15, 70, 71, 72, 73, 74, 75, 76, 77, 244, 245, 246, 247, 248, 249, 254, 255, 256, 257, 258, 259, 260, 261, 262, 263, 264, 265, 266, 267, 268, 269, 270, 271, 272, 273, 274, 275, 276, 277, 279, 281, 522, 523, 524, 528, 529, 530, 531, 532, 533, 534, 535, 536, 537, 538, 539, 540, 541, 542], [0.5193, 0.4157, 0.3246, 0.2424, 0.2274, 0.4709, 0.471, 0.2153, 0.9836, 0.9371, 0.9326, 0.9701, 0.9602, 0.9782, 0.9792, 0.9624, 0.07715, 0.6513, 0.3616, 0.03321, 0.2755, 0.496, 0.9181, 0.9692, 0.9294, 0.8565, 0.9488, 0.9853, 0.9958, 0.9859, 0.9849, 0.9933, 0.9686, 0.9825, 0.9709, 0.9595, 0.8217, 0.8975, 0.2462, 0.9018, 0.4955, 0.8271, 0.2291, 0.2229, 0.04247, 0.0653, 0.06245, 0.03558, 0.1117, 0.06992, 0.03686, 0.8839, 0.7879, 0.9274, 0.9926, 0.9841, 0.9889, 0.9962, 0.8504, 0.9146, 0.8578, 0.8184, 0.04572, 0.06526, 0.03318, 0.03979]): _vg.add([_i], _w, 'REPLACE')
_vg = ob_cube.vertex_groups.new(name='foot_l')
for _i, _w in zip([4, 5, 6, 7, 8, 9, 10, 11, 58, 59, 60, 61, 71, 72, 73, 189, 196, 202, 206, 228, 229, 230, 231, 232, 233, 234, 235, 236, 237, 238, 239, 240, 241, 242, 243, 244, 245, 246, 247, 248, 249, 254, 255, 256, 257, 258, 488, 489, 490, 491, 492, 493, 495, 510, 517, 518, 519, 520, 521, 522, 523, 524, 528, 529, 530], [0.4807, 0.5842, 0.6754, 0.7576, 1.0, 1.0, 1.0, 1.0, 0.9907, 0.9853, 0.9845, 0.9941, 0.06286, 0.06731, 0.00966, 1.0, 1.0, 1.0, 1.0, 1.0, 1.0, 1.0, 1.0, 1.0, 1.0, 1.0, 1.0, 0.999, 0.9982, 0.9863, 0.9981, 0.9865, 0.9992, 0.9889, 0.995, 0.9228, 0.3487, 0.6384, 0.9584, 0.7245, 0.504, 0.08187, 0.01143, 0.0705, 0.1435, 0.05117, 1.0, 1.0, 1.0, 1.0, 1.0, 1.0, 1.0, 1.0, 1.0, 0.9985, 0.9983, 0.9987, 0.9994, 0.8883, 0.9301, 0.9566, 0.1161, 0.2121, 0.07262]): _vg.add([_i], _w, 'REPLACE')
_vg = ob_cube.vertex_groups.new(name='hip_r')
for _i, _w in zip([1, 31, 32, 33, 34, 63, 64, 66, 67, 68, 165, 167, 171, 172, 174, 175, 181, 186, 187, 188, 190, 191, 192, 194, 195, 197, 201, 203, 204, 205, 207, 208, 209, 214, 216, 217, 250, 251, 252, 420, 421, 422, 423, 499, 500, 501, 502, 509, 511, 514, 516, 525, 526, 617, 618, 619, 620, 659, 661, 662, 664, 665, 668, 669, 670, 671, 672, 673, 674, 675, 676, 677, 680, 685, 686, 687, 688, 690, 691, 692, 693, 694, 695, 696, 697, 698, 699, 700, 701, 702, 703, 704, 705, 706, 707, 708, 709, 710, 711, 712, 713, 714, 715, 716, 717], [0.0003378, 0.6343, 0.7219, 0.8175, 0.7348, 0.2542, 0.2868, 0.0007799, 0.07756, 0.09285, 0.01931, 0.0001581, 0.004274, 0.1113, 0.00752, 0.002167, 0.004093, 0.01242, 0.141, 0.5788, 0.06384, 0.2817, 0.0603, 0.5074, 0.1374, 0.01589, 0.5647, 0.01906, 0.7614, 0.6837, 0.8191, 0.615, 0.66, 0.06576, 0.02463, 0.004698, 0.001957, 0.09115, 0.1652, 0.1163, 0.1042, 0.1172, 0.1354, 0.06987, 0.1425, 0.151, 0.005237, 0.7184, 0.6369, 0.7297, 0.1494, 0.1516, 0.03607, 0.1134, 0.1108, 0.1193, 0.1241, 0.06809, 0.1453, 0.0148, 7.903e-05, 0.00039, 0.002046, 0.07282, 0.0009783, 0.1182, 0.1374, 0.1425, 0.0603, 0.141, 0.151, 0.06384, 0.01223, 0.00752, 0.1494, 0.0148, 0.03607, 0.004274, 0.004274, 0.004274, 0.004274, 0.003115, 0.002527, 0.002137, 0.002137, 0.04771, 0.03618, 0.02702, 0.02091, 0.02702, 0.02091, 0.01223, 0.004274, 0.004274, 0.01806, 0.003906, 0.004274, 0.004274, 0.01223, 0.004274, 0.01806, 0.003906, 0.004274, 0.004274, 0.01223]): _vg.add([_i], _w, 'REPLACE')
_vg = ob_cube.vertex_groups.new(name='upperleg_r')
for _i, _w in zip([31, 32, 33, 34, 43, 44, 45, 46, 123, 124, 126, 127, 128, 129, 130, 131, 132, 133, 187, 188, 194, 195, 201, 204, 205, 207, 208, 209, 392, 393, 394, 396, 397, 398, 399, 400, 401, 402, 403, 404, 405, 406, 407, 408, 409, 410, 411, 412, 413, 414, 415, 416, 417, 418, 419, 420, 421, 422, 423, 509, 511, 514, 516, 605, 606, 607, 608, 609, 610, 611, 612, 613, 614, 615, 616, 617, 618, 619, 620, 672, 675, 686], [0.184, 0.1264, 0.1204, 0.1727, 0.5294, 0.7729, 0.7844, 0.5288, 0.02854, 0.02587, 0.9906, 0.9919, 0.9925, 0.9913, 0.9726, 0.9776, 0.9805, 0.9749, 0.003998, 0.00767, 0.05174, 0.03056, 0.2411, 0.1571, 0.01049, 0.1306, 0.05176, 0.2234, 0.01237, 0.03117, 0.008031, 0.1031, 0.1773, 0.753, 0.1736, 0.7771, 0.09757, 0.7718, 0.5045, 0.934, 0.9538, 0.9922, 0.957, 0.9922, 0.9381, 0.9928, 0.991, 0.9998, 0.9999, 0.9999, 0.9999, 0.9733, 0.9802, 0.9795, 0.9737, 0.8494, 0.8705, 0.8722, 0.8446, 0.04359, 0.08001, 0.01641, 0.05783, 0.1486, 0.182, 0.1428, 0.08554, 0.9537, 0.9553, 0.9568, 0.935, 0.9998, 0.9999, 0.9999, 0.9998, 0.8475, 0.8739, 0.8702, 0.8487, 0.03056, 0.003998, 0.05783]): _vg.add([_i], _w, 'REPLACE')
_vg = ob_cube.vertex_groups.new(name='lowerleg_r')
for _i, _w in zip([35, 36, 37, 38, 43, 44, 45, 46, 118, 119, 120, 121, 122, 123, 124, 125, 376, 377, 378, 379, 380, 381, 382, 383, 384, 385, 386, 387, 388, 389, 390, 391, 392, 393, 394, 395, 396, 397, 398, 399, 400, 401, 402, 403, 404, 405, 407, 409, 595, 596, 597, 598, 599, 600, 601, 602, 603, 604, 605, 606, 607, 608, 609, 610, 611, 612], [0.327, 0.4857, 0.2976, 0.4031, 0.4706, 0.2271, 0.2156, 0.4712, 0.9375, 0.9776, 0.9774, 0.9323, 0.9777, 0.9607, 0.962, 0.9796, 0.05662, 0.3237, 0.07352, 0.4965, 0.5791, 0.3556, 0.8992, 0.9569, 0.878, 0.9861, 0.9625, 0.9306, 0.986, 0.9947, 0.9948, 0.9848, 0.9687, 0.9594, 0.9709, 0.9824, 0.8969, 0.8227, 0.247, 0.8264, 0.2229, 0.9024, 0.2282, 0.4955, 0.06598, 0.04232, 0.03591, 0.06188, 0.06662, 0.03799, 0.1111, 0.8203, 0.9293, 0.8575, 0.9906, 0.9964, 0.9911, 0.9844, 0.8514, 0.818, 0.8572, 0.9144, 0.04268, 0.03936, 0.03632, 0.06503]): _vg.add([_i], _w, 'REPLACE')
_vg = ob_cube.vertex_groups.new(name='foot_r')
for _i, _w in zip([35, 36, 37, 38, 39, 40, 41, 42, 114, 115, 116, 117, 118, 121, 220, 221, 222, 223, 360, 361, 362, 363, 364, 365, 366, 367, 368, 369, 370, 371, 372, 373, 374, 375, 376, 377, 378, 379, 380, 381, 382, 383, 384, 386, 387, 497, 583, 584, 585, 586, 587, 588, 589, 590, 591, 592, 593, 594, 595, 596, 597, 598, 599, 600], [0.673, 0.5143, 0.7024, 0.5969, 1.0, 1.0, 1.0, 1.0, 0.9852, 0.9937, 0.9898, 0.9854, 0.06249, 0.06768, 1.0, 1.0, 1.0, 1.0, 1.0, 1.0, 1.0, 1.0, 1.0, 1.0, 1.0, 1.0, 0.9982, 0.9993, 0.9903, 0.9989, 0.9946, 0.9982, 0.9858, 0.9863, 0.9434, 0.6763, 0.9265, 0.5035, 0.4209, 0.6444, 0.1008, 0.03605, 0.122, 0.02489, 0.06931, 1.0, 1.0, 1.0, 1.0, 1.0, 1.0, 1.0, 1.0, 1.0, 0.9988, 0.9993, 0.9984, 0.9983, 0.9334, 0.956, 0.8889, 0.1797, 0.07073, 0.1425]): _vg.add([_i], _w, 'REPLACE')
_vg = ob_cube.vertex_groups.new(name='head')
for _i, _w in zip([16, 17, 18, 19, 62, 64, 65, 66, 67, 68, 69, 163, 164, 166, 167, 168, 170, 171, 174, 175, 176, 178, 179, 181, 190, 192, 193, 210, 211, 214, 215, 216, 218, 250, 251, 252, 253, 502, 504, 505, 507, 508, 512, 513, 526, 653, 654, 655, 656, 657, 658, 659, 660, 661, 662, 663, 664, 665, 666, 667, 668, 669, 670, 671, 674, 677, 678, 679, 680, 681, 682, 683, 684, 685, 687, 688, 689, 690, 691, 692, 693, 694, 695, 696, 697, 698, 699, 700, 701, 702, 703, 704, 705, 706, 707, 708, 709, 710, 711, 712, 713, 714, 715, 716, 717], [0.6827, 0.6775, 0.7316, 0.7453, 0.004653, 0.001102, 0.008168, 0.08011, 0.05818, 0.06279, 0.07421, 0.04311, 0.05277, 0.8682, 0.2989, 0.04978, 0.2535, 0.1735, 0.1745, 0.2797, 0.8933, 0.8626, 0.8306, 0.3209, 0.04195, 0.04367, 0.306, 0.01948, 0.01604, 0.05345, 0.3137, 0.01096, 0.02943, 0.06744, 0.06208, 0.03469, 0.04738, 0.1289, 0.1261, 0.598, 0.114, 1.0, 0.5984, 0.122, 0.08917, 0.7456, 0.246, 0.06428, 0.729, 0.8934, 0.2767, 0.07494, 0.03712, 0.03033, 0.1334, 0.7141, 0.2725, 0.0722, 0.7032, 0.862, 0.2988, 0.06656, 0.05228, 0.04621, 0.04367, 0.04195, 0.8306, 0.598, 0.1432, 0.8933, 1.0, 0.8934, 0.5984, 0.1745, 0.1334, 0.08917, 0.862, 0.1735, 0.1735, 0.1735, 0.1735, 0.1205, 0.1268, 0.3858, 0.3858, 0.1178, 0.1242, 0.08891, 0.1111, 0.08891, 0.1111, 0.1432, 0.1735, 0.1735, 0.1558, 0.1567, 0.1735, 0.1735, 0.1432, 0.1735, 0.1558, 0.1567, 0.1735, 0.1735, 0.1432]): _vg.add([_i], _w, 'REPLACE')
_vg = ob_cube.vertex_groups.new(name='shoulder_l')
for _i, _w in zip([2, 3, 16, 17, 19, 20, 21, 22, 62, 63, 64, 65, 66, 67, 68, 69, 98, 99, 100, 101, 162, 163, 166, 167, 168, 169, 170, 171, 173, 174, 175, 176, 179, 181, 184, 185, 186, 188, 190, 192, 193, 194, 197, 198, 199, 200, 210, 211, 212, 213, 250, 251, 252, 253, 328, 329, 330, 331, 332, 333, 334, 335, 336, 339, 494, 500, 501, 503, 504, 505, 506, 507, 512, 515, 526, 527, 567, 568, 569, 570, 574, 653, 654, 655, 657, 658, 659, 660, 661, 662, 663, 664, 665, 666, 667, 668, 669, 670, 671, 673, 674, 676, 677, 678, 679, 680, 681, 683, 684, 685, 687, 688, 689, 690, 691, 692, 693, 694, 695, 696, 697, 698, 699, 700, 701, 702, 703, 704, 705, 706, 707, 708, 709, 710, 711, 712, 713, 714, 715, 716, 717], [0.03956, 0.02915, 0.2215, 0.02353, 0.2026, 0.6464, 0.5, 0.5, 0.5234, 0.03231, 0.03681, 0.5544, 0.594, 0.01535, 0.02028, 0.7184, 0.1506, 0.05378, 0.08854, 0.1515, 0.4614, 0.6207, 0.1036, 0.4989, 0.7013, 0.6076, 0.6197, 0.2185, 0.2159, 0.2276, 0.04346, 0.04342, 0.05871, 0.05999, 0.5985, 0.009261, 0.1519, 0.02023, 0.3039, 0.2959, 0.5769, 0.02971, 0.1643, 0.02714, 0.2248, 0.01795, 0.5721, 0.7837, 0.4006, 0.5176, 0.5791, 0.05983, 0.0479, 0.657, 0.4896, 0.07636, 0.2138, 0.03182, 0.8087, 0.1139, 0.8598, 0.1704, 0.006275, 0.004229, 0.1283, 0.1078, 0.1042, 0.1422, 0.7424, 0.1393, 0.542, 0.6765, 0.1467, 0.1917, 0.306, 0.6683, 0.1984, 0.2536, 0.8962, 0.721, 0.01104, 0.1923, 0.5925, 0.6642, 0.03663, 0.03502, 0.0479, 0.6141, 0.03637, 0.2567, 0.2069, 0.5457, 0.6291, 0.01176, 0.04767, 0.0475, 0.03163, 0.5966, 0.0481, 0.1078, 0.2959, 0.1042, 0.3039, 0.05871, 0.1393, 0.2474, 0.04342, 0.03663, 0.1467, 0.2276, 0.2567, 0.306, 0.04767, 0.2185, 0.2185, 0.2185, 0.2185, 0.3988, 0.4062, 0.1789, 0.1789, 0.1392, 0.1332, 0.2966, 0.2767, 0.2966, 0.2767, 0.2474, 0.2185, 0.2185, 0.1933, 0.2757, 0.2185, 0.2185, 0.2474, 0.2185, 0.1933, 0.2757, 0.2185, 0.2185, 0.2474]): _vg.add([_i], _w, 'REPLACE')
_vg = ob_cube.vertex_groups.new(name='upperarm_l')
for _i, _w in zip([16, 20, 21, 22, 27, 28, 29, 30, 62, 66, 86, 87, 88, 98, 99, 100, 101, 102, 103, 104, 105, 106, 107, 108, 109, 110, 111, 112, 113, 162, 163, 167, 168, 169, 184, 193, 210, 211, 212, 213, 250, 296, 297, 298, 299, 300, 301, 302, 303, 304, 305, 307, 328, 329, 330, 331, 332, 333, 334, 335, 336, 337, 338, 339, 340, 341, 342, 343, 344, 345, 346, 347, 348, 349, 350, 351, 352, 353, 354, 355, 356, 357, 358, 359, 504, 506, 507, 515, 527, 551, 552, 553, 554, 567, 568, 569, 570, 571, 572, 573, 574, 575, 576, 577, 578, 579, 580, 581, 582, 654, 655, 660, 663, 664, 665, 670, 694, 695, 708, 714], [0.007802, 0.2979, 0.5, 0.5, 0.7274, 0.6836, 0.7301, 0.5161, 0.02782, 0.08218, 0.02672, 0.07147, 0.05564, 0.8435, 0.9426, 0.9108, 0.8462, 0.9999, 0.9999, 0.9999, 0.9999, 0.9998, 0.9996, 0.9997, 0.9998, 0.9912, 0.9838, 0.9878, 0.9929, 0.4984, 0.3221, 0.04274, 0.1482, 0.2606, 0.08428, 0.08319, 0.3229, 0.1554, 0.5652, 0.447, 0.06897, 0.1652, 0.0571, 0.2629, 0.7188, 0.06958, 0.2198, 0.6901, 0.01733, 0.0929, 0.7567, 0.516, 0.492, 0.919, 0.7728, 0.9578, 0.1881, 0.8851, 0.1308, 0.8252, 0.9708, 0.9879, 0.9847, 0.9724, 0.9999, 0.9999, 0.9999, 0.9999, 1.0, 1.0, 1.0, 1.0, 0.9997, 0.9997, 0.9998, 0.9998, 0.987, 0.9854, 0.9914, 0.9928, 0.947, 0.913, 0.9329, 0.9457, 0.06572, 0.3689, 0.1571, 0.001184, 0.1546, 0.2247, 0.257, 0.1565, 0.09571, 0.7881, 0.7413, 0.09803, 0.2654, 0.9824, 0.9904, 0.9797, 0.9687, 1.0, 1.0, 1.0, 1.0, 0.929, 0.9196, 0.9497, 0.9437, 0.05183, 0.09854, 0.05993, 0.003901, 0.04728, 0.09036, 0.06445, 0.03448, 0.04109, 0.01095, 0.01095]): _vg.add([_i], _w, 'REPLACE')
_vg = ob_cube.vertex_groups.new(name='lowerarm_l')
for _i, _w in zip([23, 24, 25, 26, 27, 28, 29, 30, 86, 87, 88, 89, 90, 91, 92, 93, 94, 95, 96, 97, 177, 180, 182, 183, 296, 297, 298, 299, 300, 301, 302, 303, 304, 305, 306, 307, 308, 309, 310, 311, 312, 313, 314, 315, 316, 317, 318, 319, 320, 321, 322, 323, 324, 325, 326, 327, 356, 357, 358, 359, 498, 551, 552, 553, 554, 555, 556, 557, 558, 559, 560, 561, 562, 563, 564, 565, 566, 579, 580, 581, 582], [1.0, 1.0, 1.0, 1.0, 0.2726, 0.3164, 0.2699, 0.4839, 0.9616, 0.9285, 0.9444, 0.98, 1.0, 1.0, 1.0, 1.0, 1.0, 1.0, 1.0, 1.0, 1.0, 1.0, 1.0, 1.0, 0.8349, 0.9429, 0.7371, 0.2812, 0.9304, 0.7802, 0.3099, 0.9663, 0.9071, 0.2433, 0.9784, 0.484, 0.9921, 0.9852, 0.9886, 0.9956, 0.9997, 0.9995, 0.9996, 0.9998, 1.0, 1.0, 1.0, 1.0, 1.0, 1.0, 1.0, 1.0, 1.0, 1.0, 1.0, 1.0, 0.05298, 0.08703, 0.06714, 0.05432, 1.0, 0.7753, 0.743, 0.8435, 0.9043, 0.9883, 0.9857, 0.9931, 0.9953, 0.9996, 0.9996, 0.9997, 0.9998, 1.0, 1.0, 1.0, 1.0, 0.07104, 0.08043, 0.05026, 0.05631]): _vg.add([_i], _w, 'REPLACE')
_vg = ob_cube.vertex_groups.new(name='shoulder_r')
for _i, _w in zip([16, 17, 18, 33, 34, 47, 48, 49, 62, 63, 64, 65, 66, 67, 68, 69, 146, 147, 148, 149, 164, 165, 167, 170, 171, 172, 174, 175, 176, 178, 179, 181, 186, 188, 190, 191, 192, 194, 197, 204, 205, 207, 208, 209, 214, 215, 216, 217, 218, 219, 250, 251, 252, 253, 456, 457, 458, 459, 460, 461, 462, 463, 499, 500, 501, 502, 505, 509, 511, 512, 513, 514, 525, 526, 637, 638, 639, 640, 654, 655, 656, 657, 658, 659, 660, 661, 662, 663, 664, 665, 666, 667, 668, 669, 670, 671, 673, 674, 676, 677, 678, 679, 680, 681, 683, 684, 685, 687, 688, 689, 690, 691, 692, 693, 694, 695, 696, 697, 698, 699, 700, 701, 702, 703, 704, 705, 706, 707, 708, 709, 710, 711, 712, 713, 714, 715, 716, 717], [0.0237, 0.2281, 0.2114, 0.02152, 0.05292, 0.4249, 0.5, 0.5, 0.03201, 0.5571, 0.55, 0.02908, 0.04568, 0.6823, 0.704, 0.02049, 0.04056, 0.05954, 0.1087, 0.081, 0.5979, 0.464, 0.06296, 0.03878, 0.22, 0.5644, 0.2233, 0.5785, 0.03099, 0.1094, 0.05588, 0.4842, 0.0231, 0.1713, 0.3081, 0.5838, 0.3044, 0.1942, 0.03676, 0.009115, 0.2095, 0.01836, 0.2396, 0.03879, 0.6264, 0.5925, 0.5689, 0.2866, 0.6915, 0.53, 0.0604, 0.5981, 0.6445, 0.03855, 0.1881, 0.04258, 0.1912, 0.06851, 0.7385, 0.1, 0.8363, 0.04312, 0.4662, 0.1042, 0.09792, 0.7167, 0.147, 0.1321, 0.159, 0.1496, 0.649, 0.1878, 0.6417, 0.305, 0.1439, 0.3325, 0.8812, 0.2346, 0.03729, 0.01217, 0.2096, 0.03171, 0.5689, 0.6098, 0.04103, 0.6414, 0.2576, 0.01185, 0.05013, 0.02893, 0.2188, 0.0438, 0.5265, 0.6461, 0.05071, 0.6197, 0.1042, 0.3044, 0.09792, 0.3081, 0.05588, 0.147, 0.2485, 0.03099, 0.03171, 0.1496, 0.2233, 0.2576, 0.305, 0.0438, 0.22, 0.22, 0.22, 0.22, 0.1402, 0.1329, 0.1835, 0.1835, 0.409, 0.4149, 0.3018, 0.2797, 0.3018, 0.2797, 0.2485, 0.22, 0.22, 0.28, 0.1947, 0.22, 0.22, 0.2485, 0.22, 0.28, 0.1947, 0.22, 0.22, 0.2485]): _vg.add([_i], _w, 'REPLACE')
_vg = ob_cube.vertex_groups.new(name='upperarm_r')
for _i, _w in zip([17, 47, 48, 49, 54, 55, 56, 57, 63, 67, 68, 134, 135, 137, 146, 147, 148, 149, 150, 151, 152, 153, 154, 155, 156, 157, 158, 159, 160, 161, 164, 165, 172, 175, 179, 181, 191, 214, 215, 216, 217, 218, 219, 251, 252, 424, 425, 426, 427, 429, 430, 431, 432, 433, 434, 435, 456, 457, 458, 459, 460, 461, 462, 463, 464, 465, 466, 467, 468, 469, 470, 471, 472, 473, 474, 475, 476, 477, 478, 479, 480, 481, 482, 483, 484, 485, 486, 487, 499, 502, 513, 514, 525, 621, 622, 623, 624, 637, 638, 639, 640, 641, 642, 643, 644, 645, 646, 647, 648, 649, 650, 651, 652, 658, 659, 661, 662, 666, 667, 668, 669, 671, 678, 680, 687, 689, 698, 699, 701, 703, 704, 707, 711, 713, 717], [0.008129, 0.5437, 0.5, 0.5, 0.6816, 0.7322, 0.5163, 0.731, 0.02559, 0.09684, 0.05406, 0.07306, 0.02506, 0.05494, 0.9513, 0.9335, 0.8891, 0.9182, 1.0, 0.9999, 0.9999, 0.9999, 0.9997, 0.9998, 0.9998, 0.9997, 0.9846, 0.9901, 0.993, 0.9877, 0.3388, 0.4628, 0.2987, 0.01643, -3.365e-05, 0.04424, 0.09715, 0.2139, 0.05815, 0.3356, 0.6806, 0.2384, 0.4368, 0.06738, 0.01852, 0.2645, 0.05809, 0.1668, 0.7176, 0.0934, 0.5159, 0.01938, 0.2193, 0.7521, 0.06816, 0.6937, 0.7973, 0.9494, 0.79, 0.927, 0.2512, 0.899, 0.1606, 0.9517, 0.9903, 0.987, 0.9814, 0.9863, 1.0, 0.9999, 0.9999, 1.0, 1.0, 1.0, 1.0, 1.0, 0.9997, 0.9998, 0.9998, 0.9997, 0.9871, 0.9926, 0.9925, 0.9847, 0.9154, 0.9424, 0.945, 0.9333, 0.4461, 0.09238, 0.179, 0.007551, 0.1781, 0.2257, 0.09519, 0.1551, 0.2557, 0.8431, 0.6524, 0.1135, 0.76, 0.9896, 0.9857, 0.9833, 0.9904, 1.0, 1.0, 1.0, 1.0, 0.9289, 0.9441, 0.9542, 0.917, 0.054, 0.08073, 0.05778, -0.0002874, 0.004065, -1.682e-05, 0.04912, 0.08879, 0.06258, -3.365e-05, -0.0002173, -0.0002874, -1.682e-05, 0.03369, 0.04037, -0.0001437, -0.0001437, -0.0002173, 0.01069, -0.0002173, 0.01069, -0.0002173]): _vg.add([_i], _w, 'REPLACE')
_vg = ob_cube.vertex_groups.new(name='lowerarm_r')
for _i, _w in zip([50, 51, 52, 53, 54, 55, 56, 57, 134, 135, 136, 137, 138, 139, 140, 141, 142, 143, 144, 145, 224, 225, 226, 227, 424, 425, 426, 427, 428, 429, 430, 431, 432, 433, 434, 435, 436, 437, 438, 439, 440, 441, 442, 443, 444, 445, 446, 447, 448, 449, 450, 451, 452, 453, 454, 455, 484, 485, 486, 487, 496, 621, 622, 623, 624, 625, 626, 627, 628, 629, 630, 631, 632, 633, 634, 635, 636, 649, 650, 651, 652], [1.0, 1.0, 1.0, 1.0, 0.3184, 0.2678, 0.4837, 0.269, 0.9269, 0.9625, 0.9792, 0.9451, 1.0, 1.0, 1.0, 1.0, 1.0, 1.0, 1.0, 1.0, 1.0, 1.0, 1.0, 1.0, 0.7355, 0.9419, 0.8332, 0.2824, 0.9794, 0.9066, 0.4841, 0.9653, 0.7807, 0.2479, 0.9318, 0.3063, 0.9849, 0.9923, 0.9954, 0.9887, 0.9995, 0.9997, 0.9998, 0.9996, 1.0, 1.0, 1.0, 1.0, 1.0, 1.0, 1.0, 1.0, 1.0, 1.0, 1.0, 1.0, 0.08462, 0.05765, 0.05495, 0.06668, 1.0, 0.7743, 0.9048, 0.8449, 0.7443, 0.9881, 0.9955, 0.9929, 0.9859, 0.9996, 0.9998, 0.9997, 0.9996, 1.0, 1.0, 1.0, 1.0, 0.07109, 0.0559, 0.04158, 0.08297]): _vg.add([_i], _w, 'REPLACE')
_m = ob_cube.modifiers.new('Subdivision', 'SUBSURF')
_m = ob_cube.modifiers.new('Armature', 'ARMATURE')
_m.object = ob_armature
_m.use_deform_preserve_volume = True
ob_armature.location = (0.0, 0.0, 0.0)
ob_armature.show_in_front = True
ob_cube_001.location = (0.0, -0.3029, 1.583)
_m = ob_cube_001.modifiers.new('Mirror', 'MIRROR')
_m.use_clip = True
_m = ob_cube_001.modifiers.new('Auto Smooth', 'NODES')
_m.node_group = ng_auto_smooth
_gi = [s.identifier for s in ng_auto_smooth.interface.items_tree if s.item_type == 'SOCKET' and s.in_out == 'INPUT']
_m[_gi[1]] = 0.9111  # Angle
ob_light.location = (4.076, 1.005, 5.904)
ob_light.rotation_euler = (0.6503, 0.05522, 1.866)
ob_light.lock_rotations_4d = False
ob_light.empty_display_type = 'ARROWS'
ob_light.color = (0.0, 0.0, 0.0, 0.0)
ob_light.lineart.crease_threshold = 0.0
ob_camera.location = (7.359, -6.926, 4.958)
ob_camera.rotation_euler = (1.109, 0.0, 0.8149)
ob_camera.lock_rotations_4d = False
ob_camera.empty_display_type = 'ARROWS'
ob_camera.color = (0.0, 0.0, 0.0, 0.0)
ob_camera.display_type = 'WIRE'
ob_camera.lineart.crease_threshold = 0.0

# ---- collection membership
col_kopffuessler.objects.link(ob_cube)
col_kopffuessler.objects.link(ob_armature)
col_kopffuessler.objects.link(ob_cube_001)
col_collection_2.objects.link(ob_light)
col_collection_2.objects.link(ob_camera)

# ---- scene / render settings (as saved in the file)
scene.camera = ob_camera
scene.frame_start = 1; scene.frame_end = 250; scene.frame_set(40)
scene.render.engine = 'BLENDER_EEVEE_NEXT'
scene.cycles.sampling_pattern = 'TABULATED_SOBOL'
scene.cycles.use_light_tree = False
scene.view_settings.view_transform = 'Filmic'
bpy.context.view_layer.update()
